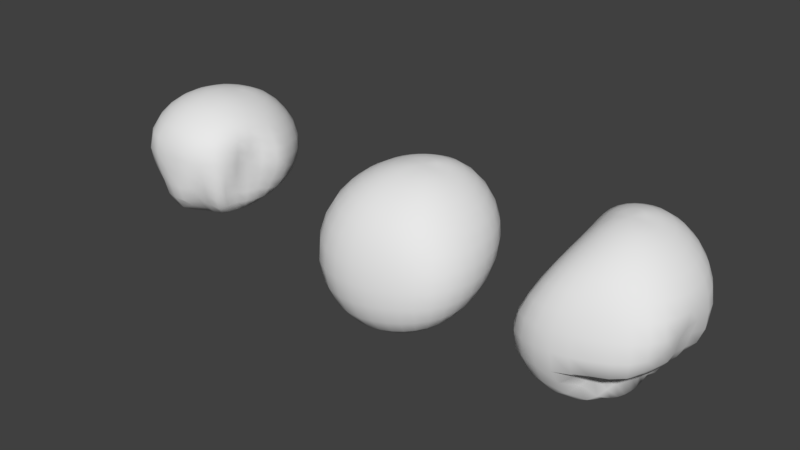 # Source: asteroid.blend  (saved by Blender 2.79.0; exported with 4.5.12 LTS)
import bpy
from mathutils import Matrix  # noqa: F401  (used for matrix-valued properties, if any)

bpy.ops.wm.read_factory_settings(use_empty=True)
scene = bpy.context.scene
scene.name = 'Scene'

# ---- collections
col_collection_1 = bpy.data.collections.new('Collection 1'); scene.collection.children.link(col_collection_1)

# ---- world
world_world = bpy.data.worlds.new('World'); scene.world = world_world
world_world.color = (0.05088, 0.05088, 0.05088)
world_world.use_sun_shadow = False
world_world.sun_shadow_jitter_overblur = 0.0
world_world.cycles.sampling_method = 'MANUAL'

# ---- meshes
me_sphere_002 = bpy.data.meshes.new('Sphere.002')
me_sphere_002.from_pydata([(0.04112, 0.1632, 1.108), (0.03806, 0.3338, 1.053), (0.03616, 0.4941, 0.9735), (0.03623, 0.6351, 0.8639), (0.03897, 0.745, 0.7254), (0.04345, 0.8245, 0.5672), (0.04867, 0.8712, 0.3965), (0.05476, 0.8805, 0.2222), (0.0615, 0.8528, 0.05418), (0.1131, 0.3804, -0.404), (0.0734, 0.1595, 1.104), (0.1015, 0.3279, 1.051), (0.1291, 0.4875, 0.9715), (0.1554, 0.6244, 0.8603), (0.1798, 0.7348, 0.7232), (0.2008, 0.8142, 0.566), (0.2166, 0.8584, 0.3967), (0.2263, 0.8648, 0.2248), (0.23, 0.8332, 0.06012), (0.2289, 0.7643, -0.08849), (0.2244, 0.6658, -0.2175), (0.2172, 0.5268, -0.317), (0.2092, 0.3586, -0.3901), (0.2005, 0.1674, -0.4403), (0.1902, -0.04072, -0.471), (0.1042, 0.1485, 1.102), (0.1626, 0.3102, 1.051), (0.2182, 0.4588, 0.9689), (0.2698, 0.589, 0.8588), (0.3153, 0.6945, 0.7234), (0.353, 0.771, 0.5685), (0.3791, 0.8111, 0.4015), (0.3925, 0.8134, 0.2324), (0.3929, 0.7772, 0.07159), (0.3836, 0.7123, -0.07603), (0.3629, 0.6087, -0.2001), (0.3351, 0.4754, -0.2993), (0.3017, 0.3169, -0.3746), (0.2642, 0.1383, -0.429), (0.2224, -0.05574, -0.4643), (0.1328, 0.1322, 1.102), (0.2183, 0.2765, 1.048), (0.3001, 0.4106, 0.9675), (0.3749, 0.528, 0.8588), (0.4398, 0.622, 0.7255), (0.4951, 0.695, 0.5743), (0.5311, 0.728, 0.41), (0.5486, 0.726, 0.2442), (0.547, 0.6889, 0.08606), (0.5286, 0.6216, -0.05777), (0.4937, 0.5233, -0.1804), (0.4462, 0.4, -0.2803), (0.3887, 0.2557, -0.3582), (0.3246, 0.09716, -0.4183), (0.253, -0.07715, -0.4585), (0.1574, 0.1088, 1.102), (0.266, 0.2297, 1.047), (0.3716, 0.3449, 0.9681), (0.467, 0.4444, 0.8606), (0.5506, 0.5252, 0.7302), (0.6187, 0.5827, 0.5817), (0.6666, 0.61, 0.4217), (0.6892, 0.6035, 0.2596), (0.6862, 0.5647, 0.1046), (0.6627, 0.503, -0.03825), (0.6144, 0.4121, -0.1604), (0.549, 0.3029, -0.2621), (0.4696, 0.1785, -0.3439), (0.3799, 0.04221, -0.4077), (0.2812, -0.105, -0.4533), (0.1774, 0.08067, 1.102), (0.3058, 0.175, 1.048), (0.4289, 0.2634, 0.969), (0.5417, 0.3407, 0.8645), (0.6405, 0.4024, 0.7375), (0.7202, 0.4429, 0.5928), (0.7818, 0.4635, 0.4368), (0.8099, 0.4513, 0.2774), (0.8085, 0.4135, 0.1236), (0.7785, 0.3544, -0.01776), (0.7218, 0.277, -0.1418), (0.6412, 0.186, -0.2463), (0.542, 0.08517, -0.3315), (0.4306, -0.02201, -0.4001), (0.3069, -0.138, -0.4496), (0.1918, 0.0489, 1.102), (0.3338, 0.1122, 1.049), (0.4716, 0.1719, 0.9739), (0.5968, 0.2225, 0.8718), (0.7078, 0.2617, 0.7483), (0.7994, 0.2851, 0.6074), (0.8685, 0.2908, 0.4546), (0.9048, 0.2738, 0.2972), (0.907, 0.237, 0.1437), (0.8744, 0.1844, 0.001387), (0.814, 0.123, -0.1264), (0.7206, 0.05277, -0.2343), (0.6054, -0.02055, -0.3234), (0.4735, -0.0964, -0.3945), (0.3291, -0.1758, -0.4473), (0.201, 0.0153, 1.105), (0.3523, 0.04608, 1.054), (0.4968, 0.07352, 0.9802), (0.631, 0.09537, 0.8826), (0.7495, 0.1091, 0.7629), (0.8479, 0.1116, 0.6255), (0.9285, 0.1035, 0.4759), (0.9714, 0.07912, 0.319), (0.9765, 0.04358, 0.1637), (0.9414, 0.001584, 0.01858), (0.872, -0.0436, -0.1119), (0.7791, -0.09263, -0.2255), (0.656, -0.1372, -0.3189), (0.5085, -0.1777, -0.3919), (0.3479, -0.2172, -0.447), (0.2043, -0.01902, 1.108), (0.3587, -0.02187, 1.061), (0.5052, -0.02711, 0.9897), (0.6443, -0.03529, 0.8971), (0.7595, -0.0482, 0.7756), (0.8611, -0.06648, 0.6404), (0.9459, -0.09057, 0.496), (0.9793, -0.1167, 0.3391), (0.9583, -0.1389, 0.1837), (0.8959, -0.1587, 0.04273), (0.8539, -0.1962, -0.09115), (0.7996, -0.2391, -0.2152), (0.69, -0.2603, -0.3177), (0.5339, -0.2637, -0.3931), (0.3604, -0.2615, -0.4475), (0.202, -0.0529, 1.112), (0.3544, -0.08899, 1.069), (0.4999, -0.1263, 1.003), (0.6356, -0.1647, 0.9135), (0.7506, -0.2042, 0.796), (0.8226, -0.2359, 0.6503), (0.849, -0.2567, 0.491), (0.8649, -0.2759, 0.3386), (0.8426, -0.2877, 0.2019), (0.8073, -0.3061, 0.07036), (0.8014, -0.3464, -0.06286), (0.7945, -0.3863, -0.2022), (0.7031, -0.3845, -0.3182), (0.5464, -0.3513, -0.3961), (0.3679, -0.3067, -0.4501), (0.1941, -0.08525, 1.116), (0.3392, -0.1531, 1.079), (0.4777, -0.221, 1.017), (0.6073, -0.288, 0.9325), (0.7216, -0.3527, 0.8218), (0.7807, -0.4005, 0.6722), (0.7654, -0.4201, 0.4976), (0.7476, -0.4333, 0.3438), (0.7525, -0.4566, 0.2114), (0.7635, -0.4857, 0.08563), (0.7807, -0.5181, -0.04788), (0.7699, -0.5315, -0.192), (0.6926, -0.5037, -0.3188), (0.5454, -0.4369, -0.4025), (0.3666, -0.3501, -0.4531), (0.181, -0.115, 1.121), (0.3135, -0.2122, 1.089), (0.4406, -0.3084, 1.032), (0.5606, -0.402, 0.9526), (0.6694, -0.491, 0.8483), (0.7305, -0.5575, 0.7024), (0.7394, -0.5955, 0.5315), (0.7237, -0.6166, 0.3684), (0.7161, -0.6363, 0.2265), (0.7126, -0.6535, 0.09703), (0.7088, -0.6614, -0.03325), (0.7136, -0.6595, -0.1827), (0.6612, -0.6143, -0.3233), (0.5282, -0.5158, -0.4104), (0.358, -0.3906, -0.4575), (0.1627, -0.1412, 1.126), (0.2778, -0.2643, 1.099), (0.3884, -0.3851, 1.047), (0.4927, -0.5009, 0.9709), (0.5931, -0.6128, 0.8731), (0.6682, -0.7047, 0.7403), (0.7117, -0.7707, 0.579), (0.7296, -0.8116, 0.4076), (0.7335, -0.8374, 0.2414), (0.7166, -0.8402, 0.08951), (0.699, -0.8283, -0.05447), (0.6709, -0.7892, -0.2006), (0.6146, -0.7145, -0.3353), (0.4955, -0.5853, -0.4204), (0.3417, -0.4261, -0.4631), (0.1397, -0.1626, 1.13), (0.2334, -0.3078, 1.109), (0.3232, -0.4492, 1.061), (0.4089, -0.5848, 0.9888), (0.4899, -0.7112, 0.8916), (0.5628, -0.8236, 0.7672), (0.609, -0.9038, 0.6106), (0.6208, -0.9388, 0.4307), (0.6329, -0.9589, 0.2533), (0.6466, -0.9729, 0.08157), (0.6406, -0.9562, -0.07813), (0.605, -0.8951, -0.2197), (0.5443, -0.7912, -0.3432), (0.4469, -0.6415, -0.4307), (0.3175, -0.4553, -0.4694), (0.1765, -0.2576, -0.4832), (0.1135, -0.1798, 1.135), (0.181, -0.341, 1.117), (0.2463, -0.4985, 1.073), (0.3089, -0.6486, 1.004), (0.3678, -0.7864, 0.907), (0.4248, -0.9129, 0.7848), (0.4698, -1.009, 0.6294), (0.4754, -1.046, 0.4447), (0.4588, -1.035, 0.2626), (0.4423, -0.9968, 0.1014), (0.4471, -0.9601, -0.04542), (0.4612, -0.9267, -0.1969), (0.4475, -0.8436, -0.3434), (0.384, -0.6827, -0.4384), (0.2867, -0.4773, -0.4762), (0.08405, -0.1905, 1.138), (0.1229, -0.3636, 1.124), (0.1605, -0.532, 1.084), (0.1971, -0.6927, 1.017), (0.2327, -0.8412, 0.9214), (0.2678, -0.974, 0.797), (0.2983, -1.075, 0.6391), (0.316, -1.12, 0.4517), (0.3284, -1.137, 0.2583), (0.3305, -1.122, 0.07962), (0.3176, -1.044, -0.06377), (0.3199, -0.9559, -0.1881), (0.3285, -0.8589, -0.3213), (0.3092, -0.7067, -0.4415), (0.2502, -0.4916, -0.4831), (0.05291, -0.1964, 1.142), (0.06079, -0.3741, 1.129), (0.06863, -0.5488, 1.092), (0.07705, -0.7156, 1.027), (0.08676, -0.8692, 0.9318), (0.09946, -1.011, 0.8082), (0.1145, -1.114, 0.6449), (0.1225, -1.157, 0.4525), (0.1309, -1.156, 0.2554), (0.1681, -1.181, 0.05811), (0.1994, -1.153, -0.1237), (0.2049, -1.031, -0.2418), (0.2187, -0.8858, -0.3436), (0.2282, -0.7184, -0.4495), (0.2096, -0.4979, -0.4898), (0.02082, -0.1956, 1.144), (-0.002893, -0.372, 1.133), (-0.0259, -0.5487, 1.1), (-0.04675, -0.7171, 1.036), (-0.06392, -0.8746, 0.9416), (-0.07503, -1.016, 0.8144), (-0.07873, -1.115, 0.6467), (-0.06995, -1.166, 0.4491), (-0.05095, -1.179, 0.2509), (-0.02091, -1.174, 0.05581), (0.02544, -1.156, -0.1346), (0.07452, -1.071, -0.2987), (0.1075, -0.9054, -0.3885), (0.1437, -0.7148, -0.4633), (0.1665, -0.4947, -0.4955), (-0.01084, -0.1886, 1.146), (-0.06578, -0.3592, 1.137), (-0.119, -0.5289, 1.103), (-0.1693, -0.6944, 1.041), (-0.2133, -0.8497, 0.9472), (-0.2476, -0.988, 0.8178), (-0.2703, -1.108, 0.6561), (-0.267, -1.153, 0.4541), (-0.2408, -1.159, 0.249), (-0.1963, -1.138, 0.05449), (-0.1455, -1.116, -0.1366), (-0.08087, -1.038, -0.3061), (-0.007456, -0.8884, -0.4219), (0.06041, -0.6978, -0.4826), (0.123, -0.4822, -0.5), (-0.04058, -0.175, 1.147), (-0.1247, -0.3325, 1.138), (-0.206, -0.4891, 1.103), (-0.2851, -0.6468, 1.044), (-0.3546, -0.794, 0.949), (-0.412, -0.9281, 0.8193), (-0.4517, -1.042, 0.6548), (-0.4623, -1.105, 0.4557), (-0.4215, -1.097, 0.2521), (-0.3495, -1.041, 0.0682), (-0.2832, -1.011, -0.113), (-0.22, -0.9639, -0.3022), (-0.1246, -0.8306, -0.4259), (-0.0197, -0.6551, -0.4904), (0.08151, -0.459, -0.502), (0.04485, -0.0185, 1.13), (-0.06705, -0.155, 1.146), (-0.1773, -0.2932, 1.137), (-0.2844, -0.4322, 1.102), (-0.3871, -0.5714, 1.04), (-0.4795, -0.7046, 0.9451), (-0.5566, -0.8263, 0.8148), (-0.609, -0.9268, 0.649), (-0.6089, -0.9798, 0.4573), (-0.5125, -0.9071, 0.2654), (-0.4517, -0.876, 0.08589), (-0.3878, -0.8532, -0.08019), (-0.3264, -0.8335, -0.2729), (-0.2263, -0.7398, -0.4184), (-0.09263, -0.5914, -0.489), (0.04415, -0.4267, -0.5027), (-0.08898, -0.1289, 1.144), (-0.2206, -0.2414, 1.133), (-0.3476, -0.355, 1.095), (-0.4717, -0.472, 1.033), (-0.5818, -0.5836, 0.9353), (-0.6747, -0.6869, 0.8041), (-0.7285, -0.7668, 0.6359), (-0.7156, -0.7957, 0.4414), (-0.6838, -0.7883, 0.2438), (-0.6503, -0.7979, 0.05028), (-0.5523, -0.7577, -0.1205), (-0.4374, -0.7013, -0.2734), (-0.3106, -0.6252, -0.4149), (-0.1525, -0.5111, -0.4856), (0.01399, -0.3843, -0.4986), (-0.1055, -0.09782, 1.141), (-0.2534, -0.1797, 1.127), (-0.3966, -0.2639, 1.086), (-0.5326, -0.3502, 1.018), (-0.6565, -0.4352, 0.9186), (-0.7592, -0.5143, 0.7858), (-0.8188, -0.5752, 0.6164), (-0.8465, -0.6227, 0.4252), (-0.8618, -0.6593, 0.222), (-0.8094, -0.6597, 0.0163), (-0.6999, -0.6266, -0.1689), (-0.5462, -0.5635, -0.3084), (-0.3781, -0.4949, -0.4173), (-0.1962, -0.4174, -0.4787), (-0.008343, -0.3364, -0.4944), (-0.116, -0.06286, 1.137), (-0.2739, -0.1101, 1.118), (-0.4261, -0.1604, 1.072), (-0.568, -0.2131, 0.9972), (-0.7022, -0.2683, 0.8969), (-0.8098, -0.3203, 0.761), (-0.8841, -0.3655, 0.5954), (-0.9183, -0.4007, 0.4063), (-0.9221, -0.4236, 0.2054), (-0.8629, -0.4269, 0.006013), (-0.7498, -0.4127, -0.172), (-0.6029, -0.3873, -0.3181), (-0.419, -0.3522, -0.4167), (-0.2225, -0.3171, -0.4723), (-0.02205, -0.2856, -0.4906), (-0.1201, -0.02574, 1.132), (-0.2818, -0.03637, 1.107), (-0.437, -0.05095, 1.056), (-0.5819, -0.06971, 0.9759), (-0.7139, -0.0921, 0.8682), (-0.8217, -0.1166, 0.7298), (-0.8988, -0.1409, 0.5643), (-0.9346, -0.1623, 0.3779), (-0.9359, -0.1784, 0.1818), (-0.8731, -0.1885, -0.01119), (-0.7622, -0.1943, -0.1824), (-0.6113, -0.1991, -0.3194), (-0.43, -0.2051, -0.4147), (-0.2315, -0.2168, -0.4687), (-0.02703, -0.235, -0.4881), (-0.1176, 0.01158, 1.126), (-0.2767, 0.03774, 1.096), (-0.4283, 0.05853, 1.038), (-0.5673, 0.07263, 0.9514), (-0.6965, 0.08174, 0.8395), (-0.7974, 0.08274, 0.6964), (-0.8689, 0.07805, 0.5295), (-0.9032, 0.06871, 0.3449), (-0.8974, 0.05619, 0.1529), (-0.8398, 0.0379, -0.03274), (-0.7348, 0.01241, -0.1963), (-0.5889, -0.02284, -0.3249), (-0.4185, -0.0657, -0.4178), (-0.224, -0.1223, -0.4682), (-0.02362, -0.1874, -0.4871), (-0.1082, 0.04694, 1.12), (-0.2594, 0.1086, 1.087), (-0.4016, 0.1625, 1.022), (-0.5319, 0.2075, 0.9295), (-0.6465, 0.2423, 0.8097), (-0.7386, 0.2661, 0.6638), (-0.8008, 0.2772, 0.4959), (-0.827, 0.2754, 0.3136), (-0.8243, 0.2669, 0.1256), (-0.7691, 0.2393, -0.05402), (-0.6731, 0.196, -0.2109), (-0.5401, 0.1347, -0.3342), (-0.3802, 0.0567, -0.4205), (-0.2004, -0.0382, -0.469), (-0.01225, -0.1448, -0.487), (-0.09418, 0.07987, 1.116), (-0.2295, 0.1722, 1.076), (-0.3573, 0.256, 1.007), (-0.4724, 0.3272, 0.9092), (-0.5696, 0.3828, 0.7837), (-0.6517, 0.4273, 0.6359), (-0.7019, 0.4496, 0.4665), (-0.723, 0.4547, 0.2857), (-0.7129, 0.4421, 0.1024), (-0.666, 0.4086, -0.07166), (-0.5821, 0.3503, -0.2227), (-0.4646, 0.2659, -0.34), (-0.3254, 0.1623, -0.4246), (-0.1636, 0.03358, -0.47), (0.005981, -0.1085, -0.487), (-0.07408, 0.1078, 1.112), (-0.1885, 0.226, 1.067), (-0.2984, 0.3365, 0.9958), (-0.3942, 0.4293, 0.8927), (-0.4748, 0.5039, 0.7632), (-0.5375, 0.5588, 0.6115), (-0.5774, 0.5917, 0.4424), (-0.5917, 0.6002, 0.2636), (-0.5783, 0.5836, 0.0853), (-0.5416, 0.5472, -0.08513), (-0.4699, 0.4751, -0.2309), (-0.3719, 0.3736, -0.3449), (-0.252, 0.2444, -0.4239), (-0.1154, 0.09135, -0.4694), (0.02995, -0.07904, -0.4864), (-0.04959, 0.1307, 1.109), (-0.1405, 0.2712, 1.061), (-0.2257, 0.4004, 0.9853), (-0.3001, 0.511, 0.8794), (-0.361, 0.5996, 0.747), (-0.4055, 0.6625, 0.593), (-0.4362, 0.7059, 0.424), (-0.4433, 0.7152, 0.2466), (-0.4309, 0.6972, 0.0709), (-0.3981, 0.6504, -0.09338), (-0.3424, 0.5703, -0.2353), (-0.2647, 0.4548, -0.3456), (-0.1682, 0.307, -0.4212), (-0.05979, 0.1366, -0.4681), (0.05812, -0.05642, -0.4851), (-0.02129, 0.1472, 1.107), (-0.08431, 0.3027, 1.055), (-0.1441, 0.4486, 0.9788), (-0.1944, 0.5718, 0.8698), (-0.2346, 0.6709, 0.7351), (-0.2632, 0.7425, 0.5795), (-0.2803, 0.7872, 0.4099), (-0.283, 0.7987, 0.2341), (-0.2718, 0.7781, 0.06154), (-0.2456, 0.723, -0.09725), (-0.2062, 0.6389, -0.237), (-0.1488, 0.5113, -0.3433), (-0.07795, 0.3512, -0.4175), (0.002861, 0.1646, -0.4626), (0.08952, -0.04155, -0.4825), (0.009345, 0.1574, 1.105), (-0.02439, 0.3236, 1.052), (-0.05515, 0.477, 0.9722), (-0.08056, 0.6098, 0.8628), (-0.09951, 0.7157, 0.7269), (-0.1113, 0.7906, 0.5706), (-0.1179, 0.8413, 0.4013), (-0.1156, 0.8508, 0.2266), (-0.1063, 0.8269, 0.05684), (-0.08899, 0.7674, -0.09867), (-0.06319, 0.6733, -0.2327), (-0.02749, 0.5405, -0.337), (0.01706, 0.373, -0.41), (0.06822, 0.1782, -0.4552), (0.1224, -0.03341, -0.4794), (0.0698, 0.7866, -0.09769), (0.08048, 0.6894, -0.2295), (0.0947, 0.5535, -0.3325), (0.1344, 0.1829, -0.4507), (0.1566, -0.03242, -0.477)], [], [(3, 2, 12, 13), (479, 478, 20, 21), (4, 3, 13, 14), (9, 479, 21, 22), (5, 4, 14, 15), (480, 9, 22, 23), (6, 5, 15, 16), (481, 480, 23, 24), (7, 6, 16, 17), (0, 296, 10), (205, 481, 24), (8, 7, 17, 18), (1, 0, 10, 11), (477, 8, 18, 19), (2, 1, 11, 12), (478, 477, 19, 20), (12, 11, 26, 27), (20, 19, 34, 35), (13, 12, 27, 28), (21, 20, 35, 36), (14, 13, 28, 29), (22, 21, 36, 37), (15, 14, 29, 30), (23, 22, 37, 38), (16, 15, 30, 31), (24, 23, 38, 39), (17, 16, 31, 32), (10, 296, 25), (205, 24, 39), (18, 17, 32, 33), (11, 10, 25, 26), (19, 18, 33, 34), (31, 30, 45, 46), (39, 38, 53, 54), (32, 31, 46, 47), (25, 296, 40), (205, 39, 54), (33, 32, 47, 48), (26, 25, 40, 41), (34, 33, 48, 49), (27, 26, 41, 42), (35, 34, 49, 50), (28, 27, 42, 43), (36, 35, 50, 51), (29, 28, 43, 44), (37, 36, 51, 52), (30, 29, 44, 45), (38, 37, 52, 53), (50, 49, 64, 65), (43, 42, 57, 58), (51, 50, 65, 66), (44, 43, 58, 59), (52, 51, 66, 67), (45, 44, 59, 60), (53, 52, 67, 68), (46, 45, 60, 61), (54, 53, 68, 69), (47, 46, 61, 62), (40, 296, 55), (205, 54, 69), (48, 47, 62, 63), (41, 40, 55, 56), (49, 48, 63, 64), (42, 41, 56, 57), (69, 68, 83, 84), (62, 61, 76, 77), (55, 296, 70), (205, 69, 84), (63, 62, 77, 78), (56, 55, 70, 71), (64, 63, 78, 79), (57, 56, 71, 72), (65, 64, 79, 80), (58, 57, 72, 73), (66, 65, 80, 81), (59, 58, 73, 74), (67, 66, 81, 82), (60, 59, 74, 75), (68, 67, 82, 83), (61, 60, 75, 76), (73, 72, 87, 88), (81, 80, 95, 96), (74, 73, 88, 89), (82, 81, 96, 97), (75, 74, 89, 90), (83, 82, 97, 98), (76, 75, 90, 91), (84, 83, 98, 99), (77, 76, 91, 92), (70, 296, 85), (205, 84, 99), (78, 77, 92, 93), (71, 70, 85, 86), (79, 78, 93, 94), (72, 71, 86, 87), (80, 79, 94, 95), (92, 91, 106, 107), (85, 296, 100), (205, 99, 114), (93, 92, 107, 108), (86, 85, 100, 101), (94, 93, 108, 109), (87, 86, 101, 102), (95, 94, 109, 110), (88, 87, 102, 103), (96, 95, 110, 111), (89, 88, 103, 104), (97, 96, 111, 112), (90, 89, 104, 105), (98, 97, 112, 113), (91, 90, 105, 106), (99, 98, 113, 114), (111, 110, 125, 126), (104, 103, 118, 119), (112, 111, 126, 127), (105, 104, 119, 120), (113, 112, 127, 128), (106, 105, 120, 121), (114, 113, 128, 129), (107, 106, 121, 122), (100, 296, 115), (205, 114, 129), (108, 107, 122, 123), (101, 100, 115, 116), (109, 108, 123, 124), (102, 101, 116, 117), (110, 109, 124, 125), (103, 102, 117, 118), (205, 129, 144), (123, 122, 137, 138), (116, 115, 130, 131), (124, 123, 138, 139), (117, 116, 131, 132), (125, 124, 139, 140), (118, 117, 132, 133), (126, 125, 140, 141), (119, 118, 133, 134), (127, 126, 141, 142), (120, 119, 134, 135), (128, 127, 142, 143), (121, 120, 135, 136), (129, 128, 143, 144), (122, 121, 136, 137), (115, 296, 130), (142, 141, 156, 157), (135, 134, 149, 150), (143, 142, 157, 158), (136, 135, 150, 151), (144, 143, 158, 159), (137, 136, 151, 152), (130, 296, 145), (205, 144, 159), (138, 137, 152, 153), (131, 130, 145, 146), (139, 138, 153, 154), (132, 131, 146, 147), (140, 139, 154, 155), (133, 132, 147, 148), (141, 140, 155, 156), (134, 133, 148, 149), (146, 145, 160, 161), (154, 153, 168, 169), (147, 146, 161, 162), (155, 154, 169, 170), (148, 147, 162, 163), (156, 155, 170, 171), (149, 148, 163, 164), (157, 156, 171, 172), (150, 149, 164, 165), (158, 157, 172, 173), (151, 150, 165, 166), (159, 158, 173, 174), (152, 151, 166, 167), (145, 296, 160), (205, 159, 174), (153, 152, 167, 168), (165, 164, 179, 180), (173, 172, 187, 188), (166, 165, 180, 181), (174, 173, 188, 189), (167, 166, 181, 182), (160, 296, 175), (205, 174, 189), (168, 167, 182, 183), (161, 160, 175, 176), (169, 168, 183, 184), (162, 161, 176, 177), (170, 169, 184, 185), (163, 162, 177, 178), (171, 170, 185, 186), (164, 163, 178, 179), (172, 171, 186, 187), (184, 183, 198, 199), (177, 176, 191, 192), (185, 184, 199, 200), (178, 177, 192, 193), (186, 185, 200, 201), (179, 178, 193, 194), (187, 186, 201, 202), (180, 179, 194, 195), (188, 187, 202, 203), (181, 180, 195, 196), (189, 188, 203, 204), (182, 181, 196, 197), (175, 296, 190), (205, 189, 204), (183, 182, 197, 198), (176, 175, 190, 191), (203, 202, 218, 219), (196, 195, 211, 212), (204, 203, 219, 220), (197, 196, 212, 213), (190, 296, 206), (205, 204, 220), (198, 197, 213, 214), (191, 190, 206, 207), (199, 198, 214, 215), (192, 191, 207, 208), (200, 199, 215, 216), (193, 192, 208, 209), (201, 200, 216, 217), (194, 193, 209, 210), (202, 201, 217, 218), (195, 194, 210, 211), (208, 207, 222, 223), (216, 215, 230, 231), (209, 208, 223, 224), (217, 216, 231, 232), (210, 209, 224, 225), (218, 217, 232, 233), (211, 210, 225, 226), (219, 218, 233, 234), (212, 211, 226, 227), (220, 219, 234, 235), (213, 212, 227, 228), (206, 296, 221), (205, 220, 235), (214, 213, 228, 229), (207, 206, 221, 222), (215, 214, 229, 230), (227, 226, 241, 242), (235, 234, 249, 250), (228, 227, 242, 243), (221, 296, 236), (205, 235, 250), (229, 228, 243, 244), (222, 221, 236, 237), (230, 229, 244, 245), (223, 222, 237, 238), (231, 230, 245, 246), (224, 223, 238, 239), (232, 231, 246, 247), (225, 224, 239, 240), (233, 232, 247, 248), (226, 225, 240, 241), (234, 233, 248, 249), (246, 245, 260, 261), (239, 238, 253, 254), (247, 246, 261, 262), (240, 239, 254, 255), (248, 247, 262, 263), (241, 240, 255, 256), (249, 248, 263, 264), (242, 241, 256, 257), (250, 249, 264, 265), (243, 242, 257, 258), (236, 296, 251), (205, 250, 265), (244, 243, 258, 259), (237, 236, 251, 252), (245, 244, 259, 260), (238, 237, 252, 253), (265, 264, 279, 280), (258, 257, 272, 273), (251, 296, 266), (205, 265, 280), (259, 258, 273, 274), (252, 251, 266, 267), (260, 259, 274, 275), (253, 252, 267, 268), (261, 260, 275, 276), (254, 253, 268, 269), (262, 261, 276, 277), (255, 254, 269, 270), (263, 262, 277, 278), (256, 255, 270, 271), (264, 263, 278, 279), (257, 256, 271, 272), (277, 276, 291, 292), (270, 269, 284, 285), (278, 277, 292, 293), (271, 270, 285, 286), (279, 278, 293, 294), (272, 271, 286, 287), (280, 279, 294, 295), (273, 272, 287, 288), (266, 296, 281), (205, 280, 295), (274, 273, 288, 289), (267, 266, 281, 282), (275, 274, 289, 290), (268, 267, 282, 283), (276, 275, 290, 291), (269, 268, 283, 284), (281, 296, 297), (205, 295, 311), (289, 288, 304, 305), (282, 281, 297, 298), (290, 289, 305, 306), (283, 282, 298, 299), (291, 290, 306, 307), (284, 283, 299, 300), (292, 291, 307, 308), (285, 284, 300, 301), (293, 292, 308, 309), (286, 285, 301, 302), (294, 293, 309, 310), (287, 286, 302, 303), (295, 294, 310, 311), (288, 287, 303, 304), (301, 300, 315, 316), (309, 308, 323, 324), (302, 301, 316, 317), (310, 309, 324, 325), (303, 302, 317, 318), (311, 310, 325, 326), (304, 303, 318, 319), (297, 296, 312), (205, 311, 326), (305, 304, 319, 320), (298, 297, 312, 313), (306, 305, 320, 321), (299, 298, 313, 314), (307, 306, 321, 322), (300, 299, 314, 315), (308, 307, 322, 323), (320, 319, 334, 335), (313, 312, 327, 328), (321, 320, 335, 336), (314, 313, 328, 329), (322, 321, 336, 337), (315, 314, 329, 330), (323, 322, 337, 338), (316, 315, 330, 331), (324, 323, 338, 339), (317, 316, 331, 332), (325, 324, 339, 340), (318, 317, 332, 333), (326, 325, 340, 341), (319, 318, 333, 334), (312, 296, 327), (205, 326, 341), (339, 338, 353, 354), (332, 331, 346, 347), (340, 339, 354, 355), (333, 332, 347, 348), (341, 340, 355, 356), (334, 333, 348, 349), (327, 296, 342), (205, 341, 356), (335, 334, 349, 350), (328, 327, 342, 343), (336, 335, 350, 351), (329, 328, 343, 344), (337, 336, 351, 352), (330, 329, 344, 345), (338, 337, 352, 353), (331, 330, 345, 346), (343, 342, 357, 358), (351, 350, 365, 366), (344, 343, 358, 359), (352, 351, 366, 367), (345, 344, 359, 360), (353, 352, 367, 368), (346, 345, 360, 361), (354, 353, 368, 369), (347, 346, 361, 362), (355, 354, 369, 370), (348, 347, 362, 363), (356, 355, 370, 371), (349, 348, 363, 364), (342, 296, 357), (205, 356, 371), (350, 349, 364, 365), (362, 361, 376, 377), (370, 369, 384, 385), (363, 362, 377, 378), (371, 370, 385, 386), (364, 363, 378, 379), (357, 296, 372), (205, 371, 386), (365, 364, 379, 380), (358, 357, 372, 373), (366, 365, 380, 381), (359, 358, 373, 374), (367, 366, 381, 382), (360, 359, 374, 375), (368, 367, 382, 383), (361, 360, 375, 376), (369, 368, 383, 384), (381, 380, 395, 396), (374, 373, 388, 389), (382, 381, 396, 397), (375, 374, 389, 390), (383, 382, 397, 398), (376, 375, 390, 391), (384, 383, 398, 399), (377, 376, 391, 392), (385, 384, 399, 400), (378, 377, 392, 393), (386, 385, 400, 401), (379, 378, 393, 394), (372, 296, 387), (205, 386, 401), (380, 379, 394, 395), (373, 372, 387, 388), (400, 399, 414, 415), (393, 392, 407, 408), (401, 400, 415, 416), (394, 393, 408, 409), (387, 296, 402), (205, 401, 416), (395, 394, 409, 410), (388, 387, 402, 403), (396, 395, 410, 411), (389, 388, 403, 404), (397, 396, 411, 412), (390, 389, 404, 405), (398, 397, 412, 413), (391, 390, 405, 406), (399, 398, 413, 414), (392, 391, 406, 407), (412, 411, 426, 427), (405, 404, 419, 420), (413, 412, 427, 428), (406, 405, 420, 421), (414, 413, 428, 429), (407, 406, 421, 422), (415, 414, 429, 430), (408, 407, 422, 423), (416, 415, 430, 431), (409, 408, 423, 424), (402, 296, 417), (205, 416, 431), (410, 409, 424, 425), (403, 402, 417, 418), (411, 410, 425, 426), (404, 403, 418, 419), (431, 430, 445, 446), (424, 423, 438, 439), (417, 296, 432), (205, 431, 446), (425, 424, 439, 440), (418, 417, 432, 433), (426, 425, 440, 441), (419, 418, 433, 434), (427, 426, 441, 442), (420, 419, 434, 435), (428, 427, 442, 443), (421, 420, 435, 436), (429, 428, 443, 444), (422, 421, 436, 437), (430, 429, 444, 445), (423, 422, 437, 438), (435, 434, 449, 450), (443, 442, 457, 458), (436, 435, 450, 451), (444, 443, 458, 459), (437, 436, 451, 452), (445, 444, 459, 460), (438, 437, 452, 453), (446, 445, 460, 461), (439, 438, 453, 454), (432, 296, 447), (205, 446, 461), (440, 439, 454, 455), (433, 432, 447, 448), (441, 440, 455, 456), (434, 433, 448, 449), (442, 441, 456, 457), (454, 453, 468, 469), (447, 296, 462), (205, 461, 476), (455, 454, 469, 470), (448, 447, 462, 463), (456, 455, 470, 471), (449, 448, 463, 464), (457, 456, 471, 472), (450, 449, 464, 465), (458, 457, 472, 473), (451, 450, 465, 466), (459, 458, 473, 474), (452, 451, 466, 467), (460, 459, 474, 475), (453, 452, 467, 468), (461, 460, 475, 476), (473, 472, 478, 479), (466, 465, 3, 4), (474, 473, 479, 9), (467, 466, 4, 5), (475, 474, 9, 480), (468, 467, 5, 6), (476, 475, 480, 481), (469, 468, 6, 7), (462, 296, 0), (205, 476, 481), (470, 469, 7, 8), (463, 462, 0, 1), (471, 470, 8, 477), (464, 463, 1, 2), (472, 471, 477, 478), (465, 464, 2, 3)])
me_sphere_002.polygons.foreach_set('use_smooth', [True] * 512)
me_sphere_002.use_remesh_preserve_volume = False
me_sphere_002.use_remesh_preserve_attributes = False
me_sphere_002.use_mirror_vertex_groups = False
me_sphere_002.update()
me_sphere_001 = bpy.data.meshes.new('Sphere.001')
me_sphere_001.from_pydata([(0.00199, 0.1849, 0.9381), (-0.002698, 0.3677, 0.9147), (-0.005053, 0.5385, 0.8488), (-0.004933, 0.6888, 0.7391), (-0.002291, 0.8095, 0.5894), (0.002836, 0.8933, 0.4086), (0.01045, 0.9364, 0.2084), (0.02013, 0.9397, 0.0007116), (0.02967, 0.9083, -0.2048), (0.04395, 0.4858, -0.855), (0.03574, 0.1826, 0.9389), (0.06564, 0.3633, 0.9153), (0.09635, 0.5333, 0.8498), (0.1259, 0.6847, 0.7415), (0.1524, 0.8081, 0.5933), (0.1739, 0.8952, 0.413), (0.1885, 0.9417, 0.2123), (0.1955, 0.9481, 0.003665), (0.1951, 0.9173, -0.202), (0.1878, 0.8527, -0.3959), (0.1743, 0.7569, -0.5713), (0.1554, 0.6322, -0.7221), (0.1332, 0.4808, -0.8442), (0.1101, 0.3053, -0.9369), (0.08806, 0.1079, -1.003), (0.06846, 0.1723, 0.9372), (0.1317, 0.3431, 0.9116), (0.1942, 0.5051, 0.8458), (0.2522, 0.6514, 0.7391), (0.3025, 0.7723, 0.5935), (0.3414, 0.8584, 0.4155), (0.3652, 0.904, 0.2159), (0.3722, 0.9088, 0.007606), (0.3636, 0.8766, -0.1974), (0.3418, 0.8115, -0.3899), (0.3095, 0.7169, -0.563), (0.2687, 0.5956, -0.7119), (0.2217, 0.45, -0.8336), (0.1713, 0.2825, -0.9281), (0.1195, 0.09543, -0.9982), (0.09839, 0.1543, 0.9331), (0.1918, 0.3075, 0.9036), (0.2831, 0.454, 0.8359), (0.3675, 0.588, 0.7303), (0.4406, 0.7004, 0.5878), (0.497, 0.7813, 0.4136), (0.5311, 0.8234, 0.2171), (0.5401, 0.8257, 0.01089), (0.5252, 0.7922, -0.1926), (0.4905, 0.7286, -0.3835), (0.4403, 0.6396, -0.555), (0.378, 0.5281, -0.7026), (0.3066, 0.396, -0.8244), (0.2293, 0.2446, -0.9208), (0.1491, 0.07575, -0.9941), (0.124, 0.1297, 0.9273), (0.243, 0.2587, 0.8925), (0.3586, 0.3828, 0.8217), (0.4657, 0.4976, 0.7159), (0.5593, 0.5955, 0.5763), (0.6327, 0.6669, 0.4065), (0.6783, 0.7037, 0.2145), (0.6916, 0.7037, 0.01162), (0.6733, 0.6708, -0.1899), (0.6284, 0.6117, -0.3794), (0.5626, 0.532, -0.5497), (0.4805, 0.4351, -0.6967), (0.3861, 0.3222, -0.8187), (0.2835, 0.1936, -0.9164), (0.1764, 0.04963, -0.9917), (0.1444, 0.1004, 0.9214), (0.2832, 0.2005, 0.881), (0.4176, 0.2969, 0.8062), (0.5424, 0.387, 0.6992), (0.6526, 0.465, 0.5614), (0.7411, 0.5225, 0.3957), (0.7989, 0.5517, 0.2082), (0.8194, 0.5495, 0.008751), (0.8021, 0.5189, -0.1909), (0.7514, 0.4667, -0.3797), (0.6731, 0.3993, -0.5492), (0.5725, 0.3199, -0.6943), (0.4592, 0.2312, -0.818), (0.3333, 0.1307, -0.9162), (0.2014, 0.01774, -0.9917), (0.159, 0.06824, 0.9163), (0.3115, 0.1364, 0.8712), (0.4586, 0.2021, 0.7927), (0.5953, 0.2639, 0.6838), (0.7172, 0.3177, 0.5465), (0.8174, 0.3572, 0.3835), (0.8869, 0.3758, 0.1995), (0.9172, 0.37, 0.002562), (0.9055, 0.3423, -0.1961), (0.8513, 0.298, -0.3831), (0.748, 0.2396, -0.5374), (0.6304, 0.1803, -0.6761), (0.5184, 0.1238, -0.8171), (0.3778, 0.05728, -0.9204), (0.2235, -0.01946, -0.9942), (0.1677, 0.03454, 0.9125), (0.3278, 0.06962, 0.8643), (0.4816, 0.1032, 0.7828), (0.6243, 0.1347, 0.672), (0.7524, 0.1618, 0.5344), (0.8598, 0.1799, 0.3726), (0.9287, 0.184, 0.1887), (0.9621, 0.1727, -0.00667), (0.9631, 0.1464, -0.201), (0.9025, 0.1066, -0.3778), (0.7816, 0.05976, -0.515), (0.6553, 0.02589, -0.648), (0.556, 0.002937, -0.8103), (0.4151, -0.02557, -0.9284), (0.2421, -0.06149, -0.9989), (0.1705, 0.0004141, 0.91), (0.3322, 0.002191, 0.8599), (0.4871, 0.003544, 0.7768), (0.6307, 0.004487, 0.6647), (0.7602, 0.003584, 0.5268), (0.87, -0.001856, 0.3652), (0.9315, -0.01438, 0.1806), (0.9395, -0.03304, -0.01015), (0.8969, -0.05879, -0.1811), (0.864, -0.08669, -0.3529), (0.7898, -0.114, -0.5005), (0.6623, -0.1242, -0.6256), (0.5703, -0.1224, -0.7973), (0.4412, -0.1155, -0.9378), (0.2559, -0.1073, -1.005), (0.1674, -0.03322, 0.9082), (0.3251, -0.06408, 0.8575), (0.4759, -0.0942, 0.7741), (0.6161, -0.1233, 0.6619), (0.7434, -0.1521, 0.5243), (0.8548, -0.1816, 0.3633), (0.9291, -0.2103, 0.1793), (0.9174, -0.2333, -0.01531), (0.8649, -0.2567, -0.178), (0.8408, -0.2758, -0.3391), (0.7605, -0.2785, -0.4793), (0.6258, -0.2611, -0.5897), (0.5421, -0.2392, -0.7638), (0.4517, -0.2082, -0.9461), (0.2636, -0.155, -1.013), (0.1588, -0.06548, 0.9068), (0.3069, -0.1275, 0.8563), (0.4487, -0.1877, 0.7739), (0.5814, -0.2456, 0.6631), (0.7033, -0.3011, 0.5266), (0.8116, -0.3538, 0.3662), (0.8903, -0.3999, 0.1818), (0.8998, -0.4301, -0.01759), (0.8744, -0.4454, -0.194), (0.8464, -0.4539, -0.3658), (0.7459, -0.4392, -0.4958), (0.5728, -0.3832, -0.5687), (0.4897, -0.3428, -0.7312), (0.447, -0.2984, -0.9565), (0.2637, -0.2021, -1.021), (0.1447, -0.09546, 0.9056), (0.2782, -0.1864, 0.8557), (0.4061, -0.2744, 0.7753), (0.5269, -0.3589, 0.6668), (0.6392, -0.4388, 0.5323), (0.7404, -0.512, 0.3723), (0.8247, -0.5749, 0.1876), (0.8724, -0.6201, -0.01514), (0.8356, -0.6247, -0.1993), (0.7936, -0.6138, -0.3772), (0.6977, -0.5758, -0.514), (0.5164, -0.4896, -0.572), (0.4414, -0.4354, -0.7301), (0.4293, -0.3811, -0.9734), (0.2555, -0.2458, -1.031), (0.1259, -0.1222, 0.9044), (0.2399, -0.239, 0.8552), (0.349, -0.3517, 0.7769), (0.4527, -0.4592, 0.6712), (0.5502, -0.5598, 0.5388), (0.639, -0.6496, 0.3788), (0.714, -0.7234, 0.1915), (0.7683, -0.7771, -0.01796), (0.7681, -0.7925, -0.2217), (0.7205, -0.7663, -0.3997), (0.6184, -0.6932, -0.5336), (0.4457, -0.5751, -0.5886), (0.3892, -0.5148, -0.754), (0.3968, -0.4535, -0.9947), (0.2384, -0.2838, -1.041), (0.1029, -0.1449, 0.903), (0.1934, -0.2834, 0.8542), (0.2796, -0.4167, 0.7776), (0.3613, -0.5431, 0.6743), (0.4383, -0.6597, 0.5435), (0.5091, -0.7615, 0.3831), (0.5699, -0.8431, 0.1927), (0.6163, -0.9003, -0.02207), (0.6402, -0.9285, -0.2462), (0.6167, -0.9052, -0.4433), (0.5035, -0.782, -0.5572), (0.3484, -0.6358, -0.6104), (0.3336, -0.5881, -0.8009), (0.3479, -0.5131, -1.017), (0.213, -0.3146, -1.051), (0.06698, -0.1075, -1.045), (0.07666, -0.1627, 0.9015), (0.1409, -0.3183, 0.8522), (0.201, -0.4677, 0.7764), (0.2572, -0.6083, 0.6745), (0.3095, -0.7367, 0.5447), (0.3576, -0.8473, 0.3839), (0.4004, -0.9348, 0.191), (0.4361, -0.9957, -0.02874), (0.4622, -1.027, -0.2621), (0.4554, -0.9969, -0.4726), (0.3522, -0.8329, -0.577), (0.2387, -0.684, -0.6459), (0.2757, -0.6632, -0.8691), (0.2844, -0.5582, -1.039), (0.1803, -0.3374, -1.062), (0.04814, -0.1751, 0.8999), (0.08465, -0.343, 0.8492), (0.1176, -0.504, 0.7727), (0.1467, -0.6553, 0.671), (0.1723, -0.7924, 0.5418), (0.1952, -0.9101, 0.3811), (0.2168, -1.003, 0.1869), (0.2388, -1.069, -0.03626), (0.2618, -1.102, -0.2758), (0.2632, -1.053, -0.4918), (0.1856, -0.856, -0.594), (0.1397, -0.748, -0.7134), (0.2115, -0.7404, -0.9483), (0.209, -0.5878, -1.06), (0.1418, -0.3517, -1.071), (0.01834, -0.1818, 0.8985), (0.02694, -0.3572, 0.8453), (0.03332, -0.5262, 0.7665), (0.03613, -0.6853, 0.6635), (0.03508, -0.8298, 0.5342), (0.03168, -0.9542, 0.3742), (0.02952, -1.053, 0.1807), (0.03422, -1.123, -0.04364), (0.05029, -1.158, -0.2878), (0.06622, -1.117, -0.5162), (0.03776, -0.9318, -0.6487), (0.0483, -0.8473, -0.8127), (0.1186, -0.7943, -1.009), (0.1243, -0.6007, -1.078), (0.09917, -0.3572, -1.08), (-0.01174, -0.1828, 0.8974), (-0.03009, -0.3607, 0.8408), (-0.0485, -0.5339, 0.7581), (-0.07044, -0.6985, 0.6526), (-0.09708, -0.8492, 0.5226), (-0.1265, -0.9797, 0.3633), (-0.154, -1.084, 0.1718), (-0.1707, -1.156, -0.05081), (-0.166, -1.19, -0.2971), (-0.1383, -1.174, -0.5444), (-0.1079, -1.063, -0.7408), (-0.05725, -0.9566, -0.9175), (-8.501e-06, -0.8107, -1.045), (0.03433, -0.5955, -1.093), (0.05424, -0.3534, -1.087), (-0.04105, -0.1777, 0.8967), (-0.08467, -0.3528, 0.8363), (-0.126, -0.5258, 0.749), (-0.1713, -0.6921, 0.641), (-0.222, -0.8463, 0.5099), (-0.2762, -0.9808, 0.3508), (-0.3285, -1.088, 0.1612), (-0.368, -1.16, -0.05844), (-0.3783, -1.19, -0.3036), (-0.35, -1.171, -0.556), (-0.2902, -1.095, -0.7826), (-0.2124, -0.9645, -0.9558), (-0.1308, -0.7855, -1.062), (-0.05587, -0.571, -1.103), (0.009244, -0.3396, -1.092), (-0.06848, -0.1662, 0.8964), (-0.1352, -0.3324, 0.8321), (-0.1972, -0.4992, 0.7407), (-0.2627, -0.6621, 0.6295), (-0.3342, -0.815, 0.4962), (-0.4103, -0.9491, 0.3366), (-0.4852, -1.055, 0.1487), (-0.546, -1.123, -0.06696), (-0.5715, -1.146, -0.3081), (-0.546, -1.119, -0.5597), (-0.4737, -1.038, -0.7885), (-0.3707, -0.9036, -0.9628), (-0.2551, -0.7277, -1.068), (-0.1404, -0.526, -1.107), (-0.03317, -0.3153, -1.094), (0.008616, -0.003257, 0.923), (-0.09294, -0.1482, 0.8964), (-0.1799, -0.2988, 0.829), (-0.2591, -0.4528, 0.7332), (-0.3401, -0.6056, 0.6179), (-0.4266, -0.7508, 0.4812), (-0.517, -0.8795, 0.3182), (-0.6081, -0.979, 0.1307), (-0.6866, -1.039, -0.07932), (-0.7265, -1.053, -0.3129), (-0.7057, -1.018, -0.5587), (-0.6256, -0.9334, -0.7846), (-0.5034, -0.8031, -0.9582), (-0.3601, -0.6402, -1.064), (-0.2128, -0.4613, -1.104), (-0.07008, -0.281, -1.093), (-0.1136, -0.1238, 0.897), (-0.2176, -0.2521, 0.8274), (-0.3093, -0.3865, 0.7269), (-0.3996, -0.5224, 0.6063), (-0.492, -0.6541, 0.4638), (-0.5851, -0.7726, 0.2943), (-0.678, -0.864, 0.1022), (-0.7647, -0.9138, -0.103), (-0.8178, -0.9171, -0.3241), (-0.8061, -0.8749, -0.5572), (-0.7261, -0.79, -0.7741), (-0.5948, -0.6703, -0.9432), (-0.4351, -0.5289, -1.048), (-0.2667, -0.3809, -1.092), (-0.09882, -0.2386, -1.086), (-0.1297, -0.09374, 0.8983), (-0.2475, -0.1934, 0.8279), (-0.3475, -0.3018, 0.7228), (-0.4392, -0.4154, 0.5944), (-0.5268, -0.529, 0.4432), (-0.6102, -0.6342, 0.2655), (-0.6867, -0.7192, 0.06447), (-0.7616, -0.7646, -0.1421), (-0.8183, -0.7606, -0.3491), (-0.8205, -0.7121, -0.5622), (-0.754, -0.6288, -0.7623), (-0.631, -0.522, -0.9217), (-0.4726, -0.4054, -1.025), (-0.2984, -0.2918, -1.073), (-0.1178, -0.1913, -1.076), (-0.1408, -0.0591, 0.9002), (-0.2694, -0.1246, 0.8311), (-0.3746, -0.2014, 0.7223), (-0.4612, -0.2882, 0.5841), (-0.5347, -0.3808, 0.4216), (-0.5948, -0.4735, 0.2343), (-0.6424, -0.5547, 0.02533), (-0.6912, -0.6019, -0.1841), (-0.7375, -0.6003, -0.3822), (-0.7525, -0.5507, -0.5745), (-0.7111, -0.4693, -0.7527), (-0.6132, -0.3745, -0.8987), (-0.4738, -0.281, -0.9981), (-0.3087, -0.201, -1.05), (-0.1271, -0.1426, -1.063), (-0.1466, -0.02134, 0.9028), (-0.2829, -0.04869, 0.8374), (-0.3929, -0.0889, 0.7284), (-0.4728, -0.1448, 0.5813), (-0.5252, -0.2154, 0.4053), (-0.5536, -0.2964, 0.2081), (-0.5753, -0.369, -0.0008939), (-0.6023, -0.4155, -0.2063), (-0.6354, -0.4201, -0.3996), (-0.6517, -0.3819, -0.5819), (-0.6318, -0.3108, -0.7445), (-0.5639, -0.23, -0.8782), (-0.451, -0.1598, -0.9743), (-0.3028, -0.1125, -1.031), (-0.128, -0.09504, -1.052), (-0.1469, 0.01772, 0.9064), (-0.2875, 0.03072, 0.8474), (-0.4035, 0.0306, 0.7439), (-0.4825, 0.01013, 0.5949), (-0.5159, -0.03657, 0.407), (-0.5139, -0.1039, 0.2001), (-0.5074, -0.1707, -0.005894), (-0.5186, -0.2138, -0.2037), (-0.5436, -0.2211, -0.3943), (-0.5599, -0.195, -0.5739), (-0.5522, -0.142, -0.7319), (-0.507, -0.08312, -0.8605), (-0.4168, -0.04093, -0.956), (-0.2858, -0.02819, -1.016), (-0.1221, -0.05041, -1.045), (-0.1415, 0.05602, 0.9111), (-0.2816, 0.109, 0.8604), (-0.4028, 0.15, 0.7674), (-0.4893, 0.169, 0.6275), (-0.5204, 0.1522, 0.4397), (-0.4975, 0.09925, 0.2252), (-0.4567, 0.03131, 0.01607), (-0.4438, -0.0147, -0.1798), (-0.4594, -0.02398, -0.3695), (-0.4784, -0.003367, -0.5509), (-0.4801, 0.03171, -0.7107), (-0.4496, 0.06396, -0.8416), (-0.3754, 0.07368, -0.9408), (-0.2596, 0.05048, -1.006), (-0.1098, -0.009819, -1.039), (-0.1301, 0.09154, 0.9166), (-0.2633, 0.1814, 0.8743), (-0.3836, 0.2607, 0.7925), (-0.4776, 0.3189, 0.667), (-0.5224, 0.3393, 0.4937), (-0.4998, 0.3076, 0.2814), (-0.4345, 0.2387, 0.06416), (-0.3912, 0.184, -0.1376), (-0.3913, 0.1714, -0.3307), (-0.4072, 0.1842, -0.5149), (-0.4124, 0.201, -0.6804), (-0.3889, 0.204, -0.8187), (-0.3253, 0.1796, -0.9254), (-0.2243, 0.1215, -0.9961), (-0.09161, 0.02589, -1.035), (-0.1126, 0.1226, 0.9222), (-0.2315, 0.2442, 0.887), (-0.3417, 0.3555, 0.8134), (-0.4328, 0.4466, 0.6979), (-0.4884, 0.5028, 0.5399), (-0.4872, 0.5059, 0.3428), (-0.4268, 0.453, 0.1248), (-0.3642, 0.3938, -0.0847), (-0.3429, 0.369, -0.2836), (-0.3461, 0.366, -0.4731), (-0.3467, 0.3607, -0.6458), (-0.3219, 0.332, -0.794), (-0.2665, 0.2744, -0.9089), (-0.1808, 0.1835, -0.9859), (-0.06822, 0.05623, -1.03), (-0.08966, 0.148, 0.9273), (-0.187, 0.295, 0.8973), (-0.278, 0.431, 0.8279), (-0.3549, 0.5464, 0.7165), (-0.4071, 0.6291, 0.5649), (-0.4222, 0.6657, 0.3803), (-0.3926, 0.6492, 0.174), (-0.341, 0.6042, -0.03622), (-0.305, 0.5672, -0.2403), (-0.2898, 0.5409, -0.4356), (-0.2756, 0.5049, -0.6162), (-0.2474, 0.4449, -0.7721), (-0.1996, 0.3559, -0.8928), (-0.1304, 0.2353, -0.9754), (-0.04071, 0.08072, -1.025), (-0.0621, 0.1671, 0.9318), (-0.1322, 0.3328, 0.9052), (-0.1973, 0.4865, 0.8377), (-0.2525, 0.6192, 0.7272), (-0.2914, 0.7202, 0.5772), (-0.3077, 0.78, 0.3963), (-0.2972, 0.7937, 0.1964), (-0.2679, 0.7725, -0.01037), (-0.236, 0.7344, -0.2156), (-0.2114, 0.6875, -0.4137), (-0.1895, 0.6247, -0.5971), (-0.1625, 0.5371, -0.7551), (-0.1249, 0.4207, -0.8784), (-0.07462, 0.2753, -0.9652), (-0.01027, 0.09877, -1.019), (-0.03111, 0.1796, 0.9355), (-0.06973, 0.3572, 0.911), (-0.1047, 0.5224, 0.8445), (-0.1334, 0.6665, 0.7342), (-0.1534, 0.7799, 0.5843), (-0.1618, 0.855, 0.4037), (-0.1565, 0.8874, 0.2045), (-0.1403, 0.8821, -0.002176), (-0.1198, 0.8483, -0.2073), (-0.1004, 0.7912, -0.4045), (-0.0831, 0.7099, -0.5859), (-0.06488, 0.6012, -0.7423), (-0.04301, 0.465, -0.8661), (-0.01484, 0.3014, -0.9555), (0.02208, 0.1096, -1.014), (0.03698, 0.846, -0.4003), (0.04117, 0.7541, -0.5785), (0.04283, 0.6336, -0.732), (0.04739, 0.3117, -0.9461), (0.05524, 0.1127, -1.008)], [], [(3, 2, 12, 13), (479, 478, 20, 21), (4, 3, 13, 14), (9, 479, 21, 22), (5, 4, 14, 15), (480, 9, 22, 23), (6, 5, 15, 16), (481, 480, 23, 24), (7, 6, 16, 17), (0, 296, 10), (205, 481, 24), (8, 7, 17, 18), (1, 0, 10, 11), (477, 8, 18, 19), (2, 1, 11, 12), (478, 477, 19, 20), (12, 11, 26, 27), (20, 19, 34, 35), (13, 12, 27, 28), (21, 20, 35, 36), (14, 13, 28, 29), (22, 21, 36, 37), (15, 14, 29, 30), (23, 22, 37, 38), (16, 15, 30, 31), (24, 23, 38, 39), (17, 16, 31, 32), (10, 296, 25), (205, 24, 39), (18, 17, 32, 33), (11, 10, 25, 26), (19, 18, 33, 34), (31, 30, 45, 46), (39, 38, 53, 54), (32, 31, 46, 47), (25, 296, 40), (205, 39, 54), (33, 32, 47, 48), (26, 25, 40, 41), (34, 33, 48, 49), (27, 26, 41, 42), (35, 34, 49, 50), (28, 27, 42, 43), (36, 35, 50, 51), (29, 28, 43, 44), (37, 36, 51, 52), (30, 29, 44, 45), (38, 37, 52, 53), (50, 49, 64, 65), (43, 42, 57, 58), (51, 50, 65, 66), (44, 43, 58, 59), (52, 51, 66, 67), (45, 44, 59, 60), (53, 52, 67, 68), (46, 45, 60, 61), (54, 53, 68, 69), (47, 46, 61, 62), (40, 296, 55), (205, 54, 69), (48, 47, 62, 63), (41, 40, 55, 56), (49, 48, 63, 64), (42, 41, 56, 57), (69, 68, 83, 84), (62, 61, 76, 77), (55, 296, 70), (205, 69, 84), (63, 62, 77, 78), (56, 55, 70, 71), (64, 63, 78, 79), (57, 56, 71, 72), (65, 64, 79, 80), (58, 57, 72, 73), (66, 65, 80, 81), (59, 58, 73, 74), (67, 66, 81, 82), (60, 59, 74, 75), (68, 67, 82, 83), (61, 60, 75, 76), (73, 72, 87, 88), (81, 80, 95, 96), (74, 73, 88, 89), (82, 81, 96, 97), (75, 74, 89, 90), (83, 82, 97, 98), (76, 75, 90, 91), (84, 83, 98, 99), (77, 76, 91, 92), (70, 296, 85), (205, 84, 99), (78, 77, 92, 93), (71, 70, 85, 86), (79, 78, 93, 94), (72, 71, 86, 87), (80, 79, 94, 95), (92, 91, 106, 107), (85, 296, 100), (205, 99, 114), (93, 92, 107, 108), (86, 85, 100, 101), (94, 93, 108, 109), (87, 86, 101, 102), (95, 94, 109, 110), (88, 87, 102, 103), (96, 95, 110, 111), (89, 88, 103, 104), (97, 96, 111, 112), (90, 89, 104, 105), (98, 97, 112, 113), (91, 90, 105, 106), (99, 98, 113, 114), (111, 110, 125, 126), (104, 103, 118, 119), (112, 111, 126, 127), (105, 104, 119, 120), (113, 112, 127, 128), (106, 105, 120, 121), (114, 113, 128, 129), (107, 106, 121, 122), (100, 296, 115), (205, 114, 129), (108, 107, 122, 123), (101, 100, 115, 116), (109, 108, 123, 124), (102, 101, 116, 117), (110, 109, 124, 125), (103, 102, 117, 118), (205, 129, 144), (123, 122, 137, 138), (116, 115, 130, 131), (124, 123, 138, 139), (117, 116, 131, 132), (125, 124, 139, 140), (118, 117, 132, 133), (126, 125, 140, 141), (119, 118, 133, 134), (127, 126, 141, 142), (120, 119, 134, 135), (128, 127, 142, 143), (121, 120, 135, 136), (129, 128, 143, 144), (122, 121, 136, 137), (115, 296, 130), (142, 141, 156, 157), (135, 134, 149, 150), (143, 142, 157, 158), (136, 135, 150, 151), (144, 143, 158, 159), (137, 136, 151, 152), (130, 296, 145), (205, 144, 159), (138, 137, 152, 153), (131, 130, 145, 146), (139, 138, 153, 154), (132, 131, 146, 147), (140, 139, 154, 155), (133, 132, 147, 148), (141, 140, 155, 156), (134, 133, 148, 149), (146, 145, 160, 161), (154, 153, 168, 169), (147, 146, 161, 162), (155, 154, 169, 170), (148, 147, 162, 163), (156, 155, 170, 171), (149, 148, 163, 164), (157, 156, 171, 172), (150, 149, 164, 165), (158, 157, 172, 173), (151, 150, 165, 166), (159, 158, 173, 174), (152, 151, 166, 167), (145, 296, 160), (205, 159, 174), (153, 152, 167, 168), (165, 164, 179, 180), (173, 172, 187, 188), (166, 165, 180, 181), (174, 173, 188, 189), (167, 166, 181, 182), (160, 296, 175), (205, 174, 189), (168, 167, 182, 183), (161, 160, 175, 176), (169, 168, 183, 184), (162, 161, 176, 177), (170, 169, 184, 185), (163, 162, 177, 178), (171, 170, 185, 186), (164, 163, 178, 179), (172, 171, 186, 187), (184, 183, 198, 199), (177, 176, 191, 192), (185, 184, 199, 200), (178, 177, 192, 193), (186, 185, 200, 201), (179, 178, 193, 194), (187, 186, 201, 202), (180, 179, 194, 195), (188, 187, 202, 203), (181, 180, 195, 196), (189, 188, 203, 204), (182, 181, 196, 197), (175, 296, 190), (205, 189, 204), (183, 182, 197, 198), (176, 175, 190, 191), (203, 202, 218, 219), (196, 195, 211, 212), (204, 203, 219, 220), (197, 196, 212, 213), (190, 296, 206), (205, 204, 220), (198, 197, 213, 214), (191, 190, 206, 207), (199, 198, 214, 215), (192, 191, 207, 208), (200, 199, 215, 216), (193, 192, 208, 209), (201, 200, 216, 217), (194, 193, 209, 210), (202, 201, 217, 218), (195, 194, 210, 211), (208, 207, 222, 223), (216, 215, 230, 231), (209, 208, 223, 224), (217, 216, 231, 232), (210, 209, 224, 225), (218, 217, 232, 233), (211, 210, 225, 226), (219, 218, 233, 234), (212, 211, 226, 227), (220, 219, 234, 235), (213, 212, 227, 228), (206, 296, 221), (205, 220, 235), (214, 213, 228, 229), (207, 206, 221, 222), (215, 214, 229, 230), (227, 226, 241, 242), (235, 234, 249, 250), (228, 227, 242, 243), (221, 296, 236), (205, 235, 250), (229, 228, 243, 244), (222, 221, 236, 237), (230, 229, 244, 245), (223, 222, 237, 238), (231, 230, 245, 246), (224, 223, 238, 239), (232, 231, 246, 247), (225, 224, 239, 240), (233, 232, 247, 248), (226, 225, 240, 241), (234, 233, 248, 249), (246, 245, 260, 261), (239, 238, 253, 254), (247, 246, 261, 262), (240, 239, 254, 255), (248, 247, 262, 263), (241, 240, 255, 256), (249, 248, 263, 264), (242, 241, 256, 257), (250, 249, 264, 265), (243, 242, 257, 258), (236, 296, 251), (205, 250, 265), (244, 243, 258, 259), (237, 236, 251, 252), (245, 244, 259, 260), (238, 237, 252, 253), (265, 264, 279, 280), (258, 257, 272, 273), (251, 296, 266), (205, 265, 280), (259, 258, 273, 274), (252, 251, 266, 267), (260, 259, 274, 275), (253, 252, 267, 268), (261, 260, 275, 276), (254, 253, 268, 269), (262, 261, 276, 277), (255, 254, 269, 270), (263, 262, 277, 278), (256, 255, 270, 271), (264, 263, 278, 279), (257, 256, 271, 272), (277, 276, 291, 292), (270, 269, 284, 285), (278, 277, 292, 293), (271, 270, 285, 286), (279, 278, 293, 294), (272, 271, 286, 287), (280, 279, 294, 295), (273, 272, 287, 288), (266, 296, 281), (205, 280, 295), (274, 273, 288, 289), (267, 266, 281, 282), (275, 274, 289, 290), (268, 267, 282, 283), (276, 275, 290, 291), (269, 268, 283, 284), (281, 296, 297), (205, 295, 311), (289, 288, 304, 305), (282, 281, 297, 298), (290, 289, 305, 306), (283, 282, 298, 299), (291, 290, 306, 307), (284, 283, 299, 300), (292, 291, 307, 308), (285, 284, 300, 301), (293, 292, 308, 309), (286, 285, 301, 302), (294, 293, 309, 310), (287, 286, 302, 303), (295, 294, 310, 311), (288, 287, 303, 304), (301, 300, 315, 316), (309, 308, 323, 324), (302, 301, 316, 317), (310, 309, 324, 325), (303, 302, 317, 318), (311, 310, 325, 326), (304, 303, 318, 319), (297, 296, 312), (205, 311, 326), (305, 304, 319, 320), (298, 297, 312, 313), (306, 305, 320, 321), (299, 298, 313, 314), (307, 306, 321, 322), (300, 299, 314, 315), (308, 307, 322, 323), (320, 319, 334, 335), (313, 312, 327, 328), (321, 320, 335, 336), (314, 313, 328, 329), (322, 321, 336, 337), (315, 314, 329, 330), (323, 322, 337, 338), (316, 315, 330, 331), (324, 323, 338, 339), (317, 316, 331, 332), (325, 324, 339, 340), (318, 317, 332, 333), (326, 325, 340, 341), (319, 318, 333, 334), (312, 296, 327), (205, 326, 341), (339, 338, 353, 354), (332, 331, 346, 347), (340, 339, 354, 355), (333, 332, 347, 348), (341, 340, 355, 356), (334, 333, 348, 349), (327, 296, 342), (205, 341, 356), (335, 334, 349, 350), (328, 327, 342, 343), (336, 335, 350, 351), (329, 328, 343, 344), (337, 336, 351, 352), (330, 329, 344, 345), (338, 337, 352, 353), (331, 330, 345, 346), (343, 342, 357, 358), (351, 350, 365, 366), (344, 343, 358, 359), (352, 351, 366, 367), (345, 344, 359, 360), (353, 352, 367, 368), (346, 345, 360, 361), (354, 353, 368, 369), (347, 346, 361, 362), (355, 354, 369, 370), (348, 347, 362, 363), (356, 355, 370, 371), (349, 348, 363, 364), (342, 296, 357), (205, 356, 371), (350, 349, 364, 365), (362, 361, 376, 377), (370, 369, 384, 385), (363, 362, 377, 378), (371, 370, 385, 386), (364, 363, 378, 379), (357, 296, 372), (205, 371, 386), (365, 364, 379, 380), (358, 357, 372, 373), (366, 365, 380, 381), (359, 358, 373, 374), (367, 366, 381, 382), (360, 359, 374, 375), (368, 367, 382, 383), (361, 360, 375, 376), (369, 368, 383, 384), (381, 380, 395, 396), (374, 373, 388, 389), (382, 381, 396, 397), (375, 374, 389, 390), (383, 382, 397, 398), (376, 375, 390, 391), (384, 383, 398, 399), (377, 376, 391, 392), (385, 384, 399, 400), (378, 377, 392, 393), (386, 385, 400, 401), (379, 378, 393, 394), (372, 296, 387), (205, 386, 401), (380, 379, 394, 395), (373, 372, 387, 388), (400, 399, 414, 415), (393, 392, 407, 408), (401, 400, 415, 416), (394, 393, 408, 409), (387, 296, 402), (205, 401, 416), (395, 394, 409, 410), (388, 387, 402, 403), (396, 395, 410, 411), (389, 388, 403, 404), (397, 396, 411, 412), (390, 389, 404, 405), (398, 397, 412, 413), (391, 390, 405, 406), (399, 398, 413, 414), (392, 391, 406, 407), (412, 411, 426, 427), (405, 404, 419, 420), (413, 412, 427, 428), (406, 405, 420, 421), (414, 413, 428, 429), (407, 406, 421, 422), (415, 414, 429, 430), (408, 407, 422, 423), (416, 415, 430, 431), (409, 408, 423, 424), (402, 296, 417), (205, 416, 431), (410, 409, 424, 425), (403, 402, 417, 418), (411, 410, 425, 426), (404, 403, 418, 419), (431, 430, 445, 446), (424, 423, 438, 439), (417, 296, 432), (205, 431, 446), (425, 424, 439, 440), (418, 417, 432, 433), (426, 425, 440, 441), (419, 418, 433, 434), (427, 426, 441, 442), (420, 419, 434, 435), (428, 427, 442, 443), (421, 420, 435, 436), (429, 428, 443, 444), (422, 421, 436, 437), (430, 429, 444, 445), (423, 422, 437, 438), (435, 434, 449, 450), (443, 442, 457, 458), (436, 435, 450, 451), (444, 443, 458, 459), (437, 436, 451, 452), (445, 444, 459, 460), (438, 437, 452, 453), (446, 445, 460, 461), (439, 438, 453, 454), (432, 296, 447), (205, 446, 461), (440, 439, 454, 455), (433, 432, 447, 448), (441, 440, 455, 456), (434, 433, 448, 449), (442, 441, 456, 457), (454, 453, 468, 469), (447, 296, 462), (205, 461, 476), (455, 454, 469, 470), (448, 447, 462, 463), (456, 455, 470, 471), (449, 448, 463, 464), (457, 456, 471, 472), (450, 449, 464, 465), (458, 457, 472, 473), (451, 450, 465, 466), (459, 458, 473, 474), (452, 451, 466, 467), (460, 459, 474, 475), (453, 452, 467, 468), (461, 460, 475, 476), (473, 472, 478, 479), (466, 465, 3, 4), (474, 473, 479, 9), (467, 466, 4, 5), (475, 474, 9, 480), (468, 467, 5, 6), (476, 475, 480, 481), (469, 468, 6, 7), (462, 296, 0), (205, 476, 481), (470, 469, 7, 8), (463, 462, 0, 1), (471, 470, 8, 477), (464, 463, 1, 2), (472, 471, 477, 478), (465, 464, 2, 3)])
me_sphere_001.polygons.foreach_set('use_smooth', [True] * 512)
me_sphere_001.use_remesh_preserve_volume = False
me_sphere_001.use_remesh_preserve_attributes = False
me_sphere_001.use_mirror_vertex_groups = False
me_sphere_001.update()
me_sphere = bpy.data.meshes.new('Sphere')
me_sphere.from_pydata([(-0.005211, 0.188, 0.9463), (-0.005704, 0.3691, 0.9182), (-0.006108, 0.539, 0.85), (-0.005347, 0.6891, 0.7395), (-0.003001, 0.8106, 0.5896), (0.0003847, 0.8972, 0.4087), (0.003552, 0.9472, 0.2083), (0.005368, 0.9622, -0.0002551), (0.005562, 0.944, -0.2073), (0.01248, 0.5264, -0.8613), (0.0301, 0.185, 0.9454), (0.06403, 0.364, 0.9173), (0.09606, 0.5334, 0.8502), (0.1259, 0.6847, 0.7415), (0.1523, 0.8084, 0.5933), (0.1733, 0.8964, 0.413), (0.1865, 0.9453, 0.2122), (0.1908, 0.9562, 0.003254), (0.1862, 0.9318, -0.203), (0.1743, 0.8738, -0.3979), (0.157, 0.7827, -0.5743), (0.1364, 0.6593, -0.7259), (0.1146, 0.5057, -0.8482), (0.09392, 0.325, -0.9406), (0.07549, 0.121, -1.006), (0.06386, 0.1743, 0.9426), (0.1308, 0.3435, 0.9128), (0.1941, 0.5052, 0.8459), (0.2522, 0.6514, 0.7391), (0.3025, 0.7723, 0.5935), (0.3413, 0.8586, 0.4155), (0.3647, 0.9049, 0.2159), (0.3709, 0.9113, 0.007533), (0.3608, 0.8815, -0.1977), (0.337, 0.8195, -0.3906), (0.3024, 0.728, -0.5643), (0.2597, 0.6089, -0.7138), (0.2115, 0.464, -0.836), (0.1608, 0.2955, -0.9307), (0.1096, 0.1058, -1.0), (0.09442, 0.156, 0.9378), (0.1912, 0.3077, 0.9043), (0.2831, 0.454, 0.836), (0.3675, 0.588, 0.7303), (0.4406, 0.7004, 0.5878), (0.497, 0.7813, 0.4136), (0.5311, 0.8235, 0.2171), (0.5399, 0.8261, 0.01089), (0.5246, 0.7933, -0.1927), (0.4891, 0.731, -0.3837), (0.4379, 0.6436, -0.5554), (0.3742, 0.5338, -0.7034), (0.3015, 0.4031, -0.8257), (0.2229, 0.2527, -0.9225), (0.1414, 0.08374, -0.9959), (0.1204, 0.1312, 0.9317), (0.2425, 0.2589, 0.8931), (0.3586, 0.3828, 0.8217), (0.4657, 0.4976, 0.7159), (0.5593, 0.5955, 0.5763), (0.6327, 0.6669, 0.4065), (0.6783, 0.7037, 0.2145), (0.6915, 0.7037, 0.01162), (0.6733, 0.6709, -0.1899), (0.6282, 0.612, -0.3794), (0.562, 0.5329, -0.5498), (0.4793, 0.4368, -0.697), (0.384, 0.3252, -0.8193), (0.2799, 0.1981, -0.9174), (0.1705, 0.05561, -0.9932), (0.1408, 0.1019, 0.9256), (0.2827, 0.2007, 0.8815), (0.4175, 0.2969, 0.8062), (0.5424, 0.387, 0.6992), (0.6526, 0.465, 0.5614), (0.7411, 0.5225, 0.3957), (0.7989, 0.5517, 0.2082), (0.8194, 0.5495, 0.008751), (0.8021, 0.5189, -0.1909), (0.7514, 0.4667, -0.3797), (0.6735, 0.3995, -0.5496), (0.5743, 0.3208, -0.6963), (0.4587, 0.2321, -0.8184), (0.3315, 0.1329, -0.9167), (0.197, 0.02206, -0.9928), (0.1553, 0.06972, 0.9207), (0.311, 0.1366, 0.8718), (0.4586, 0.2021, 0.7927), (0.5953, 0.2639, 0.6838), (0.7172, 0.3177, 0.5465), (0.8174, 0.3572, 0.3835), (0.8869, 0.3758, 0.1995), (0.9172, 0.37, 0.002562), (0.9055, 0.3423, -0.1961), (0.8542, 0.2988, -0.385), (0.7692, 0.2458, -0.5552), (0.6572, 0.1875, -0.7018), (0.5245, 0.1253, -0.8234), (0.3771, 0.05813, -0.9206), (0.2203, -0.01646, -0.9951), (0.1637, 0.03611, 0.9173), (0.3272, 0.06986, 0.865), (0.4816, 0.1032, 0.7828), (0.6243, 0.1347, 0.672), (0.7524, 0.1618, 0.5344), (0.8603, 0.1799, 0.3727), (0.9394, 0.1843, 0.1905), (0.9806, 0.1725, -0.005323), (0.978, 0.1466, -0.2043), (0.9311, 0.112, -0.3943), (0.8442, 0.07468, -0.5657), (0.7241, 0.03893, -0.7127), (0.5786, 0.006153, -0.8335), (0.4149, -0.02532, -0.9286), (0.2397, -0.05945, -0.9995), (0.166, 0.002152, 0.9153), (0.3314, 0.002514, 0.8609), (0.4871, 0.003562, 0.7769), (0.6307, 0.004487, 0.6647), (0.7602, 0.003584, 0.5268), (0.8717, -0.001796, 0.3655), (0.9576, -0.01434, 0.1837), (1.009, -0.03487, -0.0125), (1.016, -0.06094, -0.2131), (0.9772, -0.08748, -0.4056), (0.8931, -0.1088, -0.5792), (0.7703, -0.1209, -0.7273), (0.6173, -0.1223, -0.8474), (0.4427, -0.1154, -0.9397), (0.2541, -0.1059, -1.006), (0.1622, -0.03123, 0.9143), (0.3239, -0.0636, 0.8591), (0.4758, -0.09415, 0.7743), (0.6161, -0.1233, 0.6619), (0.7434, -0.1521, 0.5243), (0.8549, -0.1816, 0.3633), (0.9443, -0.2124, 0.1811), (1.002, -0.2432, -0.01685), (1.019, -0.2709, -0.2206), (0.9886, -0.2905, -0.4169), (0.9109, -0.2966, -0.5941), (0.7908, -0.2851, -0.7442), (0.6367, -0.2547, -0.864), (0.4576, -0.2085, -0.953), (0.2622, -0.154, -1.013), (0.1525, -0.06313, 0.9141), (0.3049, -0.1268, 0.8588), (0.4483, -0.1876, 0.7745), (0.5814, -0.2456, 0.6631), (0.7033, -0.3011, 0.5266), (0.8116, -0.3538, 0.3662), (0.9007, -0.402, 0.1831), (0.9616, -0.4428, -0.01786), (0.9845, -0.4724, -0.2261), (0.9625, -0.4858, -0.4277), (0.8937, -0.478, -0.6096), (0.7816, -0.4446, -0.7628), (0.6332, -0.384, -0.8826), (0.4571, -0.2999, -0.9682), (0.2626, -0.2013, -1.022), (0.1371, -0.09262, 0.9144), (0.2748, -0.1852, 0.8598), (0.4049, -0.2741, 0.7767), (0.5266, -0.3588, 0.6671), (0.6392, -0.4388, 0.5323), (0.7404, -0.512, 0.3723), (0.8248, -0.5749, 0.1876), (0.8844, -0.6236, -0.01724), (0.9104, -0.654, -0.2311), (0.8962, -0.662, -0.439), (0.8389, -0.6424, -0.6265), (0.74, -0.5901, -0.7833), (0.6044, -0.5028, -0.9033), (0.4395, -0.3842, -0.9849), (0.2543, -0.2451, -1.031), (0.1165, -0.1187, 0.9152), (0.2343, -0.2371, 0.8616), (0.3462, -0.3508, 0.7802), (0.4517, -0.459, 0.6724), (0.55, -0.5598, 0.539), (0.639, -0.6496, 0.3788), (0.714, -0.7234, 0.1915), (0.7684, -0.7771, -0.01801), (0.7954, -0.8075, -0.2381), (0.7893, -0.8111, -0.4528), (0.7465, -0.7823, -0.6463), (0.6661, -0.7148, -0.8066), (0.5502, -0.6052, -0.9262), (0.4044, -0.4572, -1.003), (0.2371, -0.2832, -1.041), (0.09117, -0.1406, 0.9163), (0.1846, -0.2804, 0.8642), (0.2735, -0.4148, 0.7844), (0.3578, -0.5421, 0.6781), (0.4368, -0.6593, 0.5451), (0.5086, -0.7614, 0.3835), (0.5699, -0.8431, 0.1928), (0.6163, -0.9003, -0.02207), (0.6432, -0.9308, -0.2488), (0.6461, -0.9312, -0.4704), (0.6203, -0.8955, -0.6698), (0.5626, -0.8158, -0.8329), (0.4722, -0.6881, -0.9511), (0.3527, -0.5162, -1.022), (0.2115, -0.3138, -1.052), (0.05793, -0.1002, -1.047), (0.06209, -0.1573, 0.9179), (0.1272, -0.3136, 0.8675), (0.1893, -0.464, 0.7893), (0.2482, -0.6058, 0.684), (0.3037, -0.7352, 0.5507), (0.3546, -0.8466, 0.3869), (0.3992, -0.9346, 0.192), (0.4359, -0.9956, -0.02856), (0.4622, -1.027, -0.2622), (0.4744, -1.026, -0.4909), (0.4671, -0.984, -0.696), (0.4347, -0.8937, -0.8615), (0.3741, -0.7507, -0.9773), (0.2866, -0.5601, -1.042), (0.1783, -0.3364, -1.062), (0.03019, -0.1684, 0.9199), (0.06418, -0.3359, 0.8716), (0.0964, -0.4973, 0.7954), (0.1271, -0.6495, 0.6915), (0.1562, -0.7881, 0.5579), (0.1838, -0.9073, 0.3918), (0.2102, -1.002, 0.1925), (0.236, -1.068, -0.03433), (0.261, -1.102, -0.2755), (0.2822, -1.099, -0.5121), (0.2934, -1.051, -0.7232), (0.2877, -0.9496, -0.8905), (0.2598, -0.7932, -1.003), (0.2089, -0.5882, -1.061), (0.1392, -0.3503, -1.072), (-0.003438, -0.1737, 0.9225), (-0.00243, -0.3469, 0.877), (-0.002039, -0.5146, 0.8037), (-0.001658, -0.6738, 0.702), (-0.0007306, -0.8196, 0.5691), (0.001897, -0.9462, 0.4013), (0.008613, -1.048, 0.1977), (0.0225, -1.12, -0.03592), (0.04516, -1.157, -0.2857), (0.07444, -1.151, -0.531), (0.1042, -1.095, -0.7484), (0.1262, -0.9826, -0.9177), (0.1334, -0.8147, -1.028), (0.1226, -0.6001, -1.079), (0.09549, -0.3553, -1.081), (-0.03765, -0.173, 0.9258), (-0.07038, -0.3464, 0.8839), (-0.1029, -0.5158, 0.8144), (-0.1341, -0.6783, 0.7162), (-0.1628, -0.8293, 0.5852), (-0.1866, -0.9625, 0.4167), (-0.201, -1.071, 0.2092), (-0.2005, -1.148, -0.03144), (-0.1815, -1.186, -0.2904), (-0.1446, -1.177, -0.5449), (-0.09611, -1.112, -0.7691), (-0.04508, -0.9891, -0.9406), (-0.0007593, -0.8127, -1.048), (0.03086, -0.5941, -1.093), (0.04909, -0.3506, -1.088), (-0.07112, -0.1663, 0.9294), (-0.1371, -0.3339, 0.8916), (-0.2023, -0.4995, 0.8266), (-0.2653, -0.6608, 0.7325), (-0.3242, -0.8133, 0.6044), (-0.3752, -0.9502, 0.4362), (-0.4119, -1.063, 0.2257), (-0.4262, -1.143, -0.02123), (-0.4118, -1.18, -0.2887), (-0.3679, -1.166, -0.552), (-0.3003, -1.093, -0.7826), (-0.2194, -0.9629, -0.9566), (-0.1371, -0.7832, -1.062), (-0.06216, -0.5683, -1.103), (0.00206, -0.3355, -1.093), (-0.1024, -0.1532, 0.933), (-0.1995, -0.3088, 0.8992), (-0.2955, -0.4642, 0.8385), (-0.3888, -0.618, 0.7485), (-0.4766, -0.7659, 0.6233), (-0.554, -0.9009, 0.4562), (-0.6128, -1.013, 0.2442), (-0.6424, -1.093, -0.007027), (-0.6335, -1.127, -0.2808), (-0.5833, -1.107, -0.5507), (-0.4971, -1.03, -0.7865), (-0.3871, -0.8976, -0.9629), (-0.268, -0.7225, -1.069), (-0.1515, -0.5208, -1.108), (-0.04311, -0.3093, -1.096), (-0.005849, 0.00254, 0.9392), (-0.1299, -0.1338, 0.9363), (-0.2545, -0.2708, 0.9058), (-0.3777, -0.4091, 0.8485), (-0.4974, -0.5477, 0.7615), (-0.6106, -0.6831, 0.6389), (-0.7114, -0.8083, 0.4734), (-0.7901, -0.9134, 0.2617), (-0.8337, -0.9867, 0.009024), (-0.8305, -1.016, -0.2676), (-0.7752, -0.9927, -0.5408), (-0.6726, -0.915, -0.7793), (-0.5367, -0.7892, -0.9576), (-0.3848, -0.6289, -1.065), (-0.2313, -0.4515, -1.106), (-0.08361, -0.2723, -1.095), (-0.1525, -0.1084, 0.9388), (-0.2994, -0.2206, 0.9108), (-0.4444, -0.3348, 0.8555), (-0.5852, -0.4506, 0.7702), (-0.7182, -0.5648, 0.6491), (-0.8372, -0.6714, 0.4853), (-0.9314, -0.7611, 0.2754), (-0.9864, -0.8227, 0.02435), (-0.988, -0.8448, -0.2512), (-0.929, -0.8203, -0.5236), (-0.8136, -0.7492, -0.7616), (-0.6572, -0.6394, -0.9404), (-0.4793, -0.5052, -1.05), (-0.2963, -0.3631, -1.094), (-0.1168, -0.2263, -1.089), (-0.1692, -0.07791, 0.9406), (-0.3325, -0.1597, 0.9138), (-0.4931, -0.2439, 0.859), (-0.6485, -0.33, 0.7736), (-0.7947, -0.4156, 0.6525), (-0.9252, -0.4956, 0.4898), (-1.029, -0.5626, 0.2826), (-1.091, -0.6072, 0.03546), (-1.096, -0.6204, -0.2354), (-1.035, -0.5976, -0.5033), (-0.9114, -0.5403, -0.7377), (-0.7415, -0.4566, -0.9151), (-0.5462, -0.3592, -1.026), (-0.3429, -0.2619, -1.076), (-0.1407, -0.1746, -1.079), (-0.1795, -0.04337, 0.9415), (-0.3526, -0.09056, 0.9148), (-0.5223, -0.14, 0.8589), (-0.6854, -0.1916, 0.7715), (-0.8379, -0.2434, 0.6486), (-0.973, -0.292, 0.4857), (-1.08, -0.3319, 0.281), (-1.144, -0.3567, 0.03899), (-1.15, -0.361, -0.225), (-1.089, -0.3429, -0.4857), (-0.9629, -0.3055, -0.7141), (-0.7874, -0.2556, -0.8882), (-0.5839, -0.2025, -1.0), (-0.3698, -0.1555, -1.055), (-0.1548, -0.1211, -1.067), (-0.183, -0.006304, 0.9416), (-0.3593, -0.01629, 0.9141), (-0.5314, -0.02851, 0.8559), (-0.6957, -0.04328, 0.765), (-0.8474, -0.05979, 0.6387), (-0.9799, -0.07608, 0.4741), (-1.083, -0.08903, 0.271), (-1.145, -0.09519, 0.0343), (-1.15, -0.09247, -0.2218), (-1.091, -0.08184, -0.4741), (-0.9682, -0.06732, -0.6958), (-0.7958, -0.05418, -0.8661), (-0.5934, -0.04748, -0.9779), (-0.378, -0.05156, -1.037), (-0.1595, -0.0693, -1.057), (-0.1799, 0.03153, 0.9416), (-0.3527, 0.05935, 0.9129), (-0.5208, 0.0845, 0.8519), (-0.6796, 0.1057, 0.7567), (-0.8238, 0.1225, 0.6258), (-0.9467, 0.1349, 0.4584), (-1.04, 0.1442, 0.2561), (-1.094, 0.152, 0.02462), (-1.097, 0.1581, -0.2232), (-1.042, 0.1598, -0.467), (-0.929, 0.1521, -0.6824), (-0.7681, 0.1311, -0.8498), (-0.5761, 0.09505, -0.9618), (-0.3687, 0.04401, -1.024), (-0.1556, -0.02166, -1.049), (-0.1702, 0.06821, 0.9418), (-0.3331, 0.1323, 0.9123), (-0.4907, 0.1926, 0.8486), (-0.6377, 0.2464, 0.749), (-0.7681, 0.2914, 0.6132), (-0.8757, 0.3263, 0.4426), (-0.9539, 0.351, 0.2409), (-0.9964, 0.3665, 0.01479), (-0.9963, 0.3721, -0.2244), (-0.9475, 0.3643, -0.4596), (-0.8488, 0.338, -0.6695), (-0.7066, 0.2892, -0.8354), (-0.5337, 0.2181, -0.949), (-0.3428, 0.1275, -1.015), (-0.1435, 0.02028, -1.044), (-0.1541, 0.1019, 0.9425), (-0.3009, 0.1989, 0.9125), (-0.4419, 0.2903, 0.8465), (-0.5714, 0.3716, 0.7428), (-0.6833, 0.439, 0.6024), (-0.7719, 0.4897, 0.4289), (-0.8329, 0.5235, 0.2281), (-0.863, 0.5416, 0.007697), (-0.8592, 0.5439, -0.2226), (-0.8175, 0.5274, -0.449), (-0.7358, 0.4866, -0.6536), (-0.6171, 0.4171, -0.819), (-0.4692, 0.3193, -0.9356), (-0.3019, 0.1972, -1.006), (-0.1239, 0.05576, -1.04), (-0.1322, 0.1311, 0.9434), (-0.2571, 0.2564, 0.9133), (-0.3761, 0.3737, 0.8455), (-0.4838, 0.4772, 0.7383), (-0.5743, 0.5616, 0.594), (-0.643, 0.6235, 0.4181), (-0.6874, 0.6627, 0.2184), (-0.7067, 0.6809, 0.003312), (-0.7002, 0.6791, -0.2186), (-0.666, 0.6548, -0.4365), (-0.6018, 0.6026, -0.6357), (-0.5077, 0.5175, -0.8004), (-0.3879, 0.3997, -0.9203), (-0.249, 0.2534, -0.9956), (-0.09792, 0.08459, -1.035), (-0.1052, 0.1548, 0.9444), (-0.2034, 0.3028, 0.9144), (-0.2963, 0.4408, 0.8453), (-0.3791, 0.5618, 0.7354), (-0.447, 0.6593, 0.5881), (-0.4966, 0.7296, 0.4103), (-0.5267, 0.7727, 0.2114), (-0.5378, 0.7909, 0.0004228), (-0.5306, 0.7854, -0.2148), (-0.5043, 0.7542, -0.4253), (-0.4566, 0.6921, -0.619), (-0.3865, 0.5944, -0.7821), (-0.2954, 0.4609, -0.9043), (-0.1872, 0.2962, -0.9845), (-0.06715, 0.1067, -1.03), (-0.07421, 0.1724, 0.9453), (-0.142, 0.3375, 0.9157), (-0.2058, 0.4911, 0.8461), (-0.2619, 0.6254, 0.7347), (-0.3067, 0.7333, 0.5853), (-0.3383, 0.8105, 0.406), (-0.3562, 0.857, 0.2073), (-0.3617, 0.8752, -0.001472), (-0.3556, 0.8664, -0.2122), (-0.3374, 0.8286, -0.4169), (-0.3055, 0.7572, -0.6054), (-0.2583, 0.6487, -0.7659), (-0.1957, 0.5033, -0.889), (-0.1195, 0.3254, -0.9732), (-0.03306, 0.1217, -1.024), (-0.04046, 0.1836, 0.946), (-0.07528, 0.3598, 0.9172), (-0.108, 0.5242, 0.8479), (-0.136, 0.6683, 0.7363), (-0.1575, 0.7842, 0.5861), (-0.1715, 0.867, 0.4057), (-0.1787, 0.9161, 0.2062), (-0.18, 0.9335, -0.001888), (-0.1763, 0.9207, -0.2101), (-0.167, 0.876, -0.4105), (-0.1509, 0.7961, -0.5943), (-0.1263, 0.6789, -0.7517), (-0.09208, 0.5255, -0.8748), (-0.04844, 0.3402, -0.962), (0.002977, 0.1292, -1.018), (0.004834, 0.8922, -0.4046), (0.004588, 0.8053, -0.5843), (0.00657, 0.6828, -0.7386), (0.02352, 0.3401, -0.9512), (0.0396, 0.1289, -1.012)], [], [(3, 2, 12, 13), (479, 478, 20, 21), (4, 3, 13, 14), (9, 479, 21, 22), (5, 4, 14, 15), (480, 9, 22, 23), (6, 5, 15, 16), (481, 480, 23, 24), (7, 6, 16, 17), (0, 296, 10), (205, 481, 24), (8, 7, 17, 18), (1, 0, 10, 11), (477, 8, 18, 19), (2, 1, 11, 12), (478, 477, 19, 20), (12, 11, 26, 27), (20, 19, 34, 35), (13, 12, 27, 28), (21, 20, 35, 36), (14, 13, 28, 29), (22, 21, 36, 37), (15, 14, 29, 30), (23, 22, 37, 38), (16, 15, 30, 31), (24, 23, 38, 39), (17, 16, 31, 32), (10, 296, 25), (205, 24, 39), (18, 17, 32, 33), (11, 10, 25, 26), (19, 18, 33, 34), (31, 30, 45, 46), (39, 38, 53, 54), (32, 31, 46, 47), (25, 296, 40), (205, 39, 54), (33, 32, 47, 48), (26, 25, 40, 41), (34, 33, 48, 49), (27, 26, 41, 42), (35, 34, 49, 50), (28, 27, 42, 43), (36, 35, 50, 51), (29, 28, 43, 44), (37, 36, 51, 52), (30, 29, 44, 45), (38, 37, 52, 53), (50, 49, 64, 65), (43, 42, 57, 58), (51, 50, 65, 66), (44, 43, 58, 59), (52, 51, 66, 67), (45, 44, 59, 60), (53, 52, 67, 68), (46, 45, 60, 61), (54, 53, 68, 69), (47, 46, 61, 62), (40, 296, 55), (205, 54, 69), (48, 47, 62, 63), (41, 40, 55, 56), (49, 48, 63, 64), (42, 41, 56, 57), (69, 68, 83, 84), (62, 61, 76, 77), (55, 296, 70), (205, 69, 84), (63, 62, 77, 78), (56, 55, 70, 71), (64, 63, 78, 79), (57, 56, 71, 72), (65, 64, 79, 80), (58, 57, 72, 73), (66, 65, 80, 81), (59, 58, 73, 74), (67, 66, 81, 82), (60, 59, 74, 75), (68, 67, 82, 83), (61, 60, 75, 76), (73, 72, 87, 88), (81, 80, 95, 96), (74, 73, 88, 89), (82, 81, 96, 97), (75, 74, 89, 90), (83, 82, 97, 98), (76, 75, 90, 91), (84, 83, 98, 99), (77, 76, 91, 92), (70, 296, 85), (205, 84, 99), (78, 77, 92, 93), (71, 70, 85, 86), (79, 78, 93, 94), (72, 71, 86, 87), (80, 79, 94, 95), (92, 91, 106, 107), (85, 296, 100), (205, 99, 114), (93, 92, 107, 108), (86, 85, 100, 101), (94, 93, 108, 109), (87, 86, 101, 102), (95, 94, 109, 110), (88, 87, 102, 103), (96, 95, 110, 111), (89, 88, 103, 104), (97, 96, 111, 112), (90, 89, 104, 105), (98, 97, 112, 113), (91, 90, 105, 106), (99, 98, 113, 114), (111, 110, 125, 126), (104, 103, 118, 119), (112, 111, 126, 127), (105, 104, 119, 120), (113, 112, 127, 128), (106, 105, 120, 121), (114, 113, 128, 129), (107, 106, 121, 122), (100, 296, 115), (205, 114, 129), (108, 107, 122, 123), (101, 100, 115, 116), (109, 108, 123, 124), (102, 101, 116, 117), (110, 109, 124, 125), (103, 102, 117, 118), (205, 129, 144), (123, 122, 137, 138), (116, 115, 130, 131), (124, 123, 138, 139), (117, 116, 131, 132), (125, 124, 139, 140), (118, 117, 132, 133), (126, 125, 140, 141), (119, 118, 133, 134), (127, 126, 141, 142), (120, 119, 134, 135), (128, 127, 142, 143), (121, 120, 135, 136), (129, 128, 143, 144), (122, 121, 136, 137), (115, 296, 130), (142, 141, 156, 157), (135, 134, 149, 150), (143, 142, 157, 158), (136, 135, 150, 151), (144, 143, 158, 159), (137, 136, 151, 152), (130, 296, 145), (205, 144, 159), (138, 137, 152, 153), (131, 130, 145, 146), (139, 138, 153, 154), (132, 131, 146, 147), (140, 139, 154, 155), (133, 132, 147, 148), (141, 140, 155, 156), (134, 133, 148, 149), (146, 145, 160, 161), (154, 153, 168, 169), (147, 146, 161, 162), (155, 154, 169, 170), (148, 147, 162, 163), (156, 155, 170, 171), (149, 148, 163, 164), (157, 156, 171, 172), (150, 149, 164, 165), (158, 157, 172, 173), (151, 150, 165, 166), (159, 158, 173, 174), (152, 151, 166, 167), (145, 296, 160), (205, 159, 174), (153, 152, 167, 168), (165, 164, 179, 180), (173, 172, 187, 188), (166, 165, 180, 181), (174, 173, 188, 189), (167, 166, 181, 182), (160, 296, 175), (205, 174, 189), (168, 167, 182, 183), (161, 160, 175, 176), (169, 168, 183, 184), (162, 161, 176, 177), (170, 169, 184, 185), (163, 162, 177, 178), (171, 170, 185, 186), (164, 163, 178, 179), (172, 171, 186, 187), (184, 183, 198, 199), (177, 176, 191, 192), (185, 184, 199, 200), (178, 177, 192, 193), (186, 185, 200, 201), (179, 178, 193, 194), (187, 186, 201, 202), (180, 179, 194, 195), (188, 187, 202, 203), (181, 180, 195, 196), (189, 188, 203, 204), (182, 181, 196, 197), (175, 296, 190), (205, 189, 204), (183, 182, 197, 198), (176, 175, 190, 191), (203, 202, 218, 219), (196, 195, 211, 212), (204, 203, 219, 220), (197, 196, 212, 213), (190, 296, 206), (205, 204, 220), (198, 197, 213, 214), (191, 190, 206, 207), (199, 198, 214, 215), (192, 191, 207, 208), (200, 199, 215, 216), (193, 192, 208, 209), (201, 200, 216, 217), (194, 193, 209, 210), (202, 201, 217, 218), (195, 194, 210, 211), (208, 207, 222, 223), (216, 215, 230, 231), (209, 208, 223, 224), (217, 216, 231, 232), (210, 209, 224, 225), (218, 217, 232, 233), (211, 210, 225, 226), (219, 218, 233, 234), (212, 211, 226, 227), (220, 219, 234, 235), (213, 212, 227, 228), (206, 296, 221), (205, 220, 235), (214, 213, 228, 229), (207, 206, 221, 222), (215, 214, 229, 230), (227, 226, 241, 242), (235, 234, 249, 250), (228, 227, 242, 243), (221, 296, 236), (205, 235, 250), (229, 228, 243, 244), (222, 221, 236, 237), (230, 229, 244, 245), (223, 222, 237, 238), (231, 230, 245, 246), (224, 223, 238, 239), (232, 231, 246, 247), (225, 224, 239, 240), (233, 232, 247, 248), (226, 225, 240, 241), (234, 233, 248, 249), (246, 245, 260, 261), (239, 238, 253, 254), (247, 246, 261, 262), (240, 239, 254, 255), (248, 247, 262, 263), (241, 240, 255, 256), (249, 248, 263, 264), (242, 241, 256, 257), (250, 249, 264, 265), (243, 242, 257, 258), (236, 296, 251), (205, 250, 265), (244, 243, 258, 259), (237, 236, 251, 252), (245, 244, 259, 260), (238, 237, 252, 253), (265, 264, 279, 280), (258, 257, 272, 273), (251, 296, 266), (205, 265, 280), (259, 258, 273, 274), (252, 251, 266, 267), (260, 259, 274, 275), (253, 252, 267, 268), (261, 260, 275, 276), (254, 253, 268, 269), (262, 261, 276, 277), (255, 254, 269, 270), (263, 262, 277, 278), (256, 255, 270, 271), (264, 263, 278, 279), (257, 256, 271, 272), (277, 276, 291, 292), (270, 269, 284, 285), (278, 277, 292, 293), (271, 270, 285, 286), (279, 278, 293, 294), (272, 271, 286, 287), (280, 279, 294, 295), (273, 272, 287, 288), (266, 296, 281), (205, 280, 295), (274, 273, 288, 289), (267, 266, 281, 282), (275, 274, 289, 290), (268, 267, 282, 283), (276, 275, 290, 291), (269, 268, 283, 284), (281, 296, 297), (205, 295, 311), (289, 288, 304, 305), (282, 281, 297, 298), (290, 289, 305, 306), (283, 282, 298, 299), (291, 290, 306, 307), (284, 283, 299, 300), (292, 291, 307, 308), (285, 284, 300, 301), (293, 292, 308, 309), (286, 285, 301, 302), (294, 293, 309, 310), (287, 286, 302, 303), (295, 294, 310, 311), (288, 287, 303, 304), (301, 300, 315, 316), (309, 308, 323, 324), (302, 301, 316, 317), (310, 309, 324, 325), (303, 302, 317, 318), (311, 310, 325, 326), (304, 303, 318, 319), (297, 296, 312), (205, 311, 326), (305, 304, 319, 320), (298, 297, 312, 313), (306, 305, 320, 321), (299, 298, 313, 314), (307, 306, 321, 322), (300, 299, 314, 315), (308, 307, 322, 323), (320, 319, 334, 335), (313, 312, 327, 328), (321, 320, 335, 336), (314, 313, 328, 329), (322, 321, 336, 337), (315, 314, 329, 330), (323, 322, 337, 338), (316, 315, 330, 331), (324, 323, 338, 339), (317, 316, 331, 332), (325, 324, 339, 340), (318, 317, 332, 333), (326, 325, 340, 341), (319, 318, 333, 334), (312, 296, 327), (205, 326, 341), (339, 338, 353, 354), (332, 331, 346, 347), (340, 339, 354, 355), (333, 332, 347, 348), (341, 340, 355, 356), (334, 333, 348, 349), (327, 296, 342), (205, 341, 356), (335, 334, 349, 350), (328, 327, 342, 343), (336, 335, 350, 351), (329, 328, 343, 344), (337, 336, 351, 352), (330, 329, 344, 345), (338, 337, 352, 353), (331, 330, 345, 346), (343, 342, 357, 358), (351, 350, 365, 366), (344, 343, 358, 359), (352, 351, 366, 367), (345, 344, 359, 360), (353, 352, 367, 368), (346, 345, 360, 361), (354, 353, 368, 369), (347, 346, 361, 362), (355, 354, 369, 370), (348, 347, 362, 363), (356, 355, 370, 371), (349, 348, 363, 364), (342, 296, 357), (205, 356, 371), (350, 349, 364, 365), (362, 361, 376, 377), (370, 369, 384, 385), (363, 362, 377, 378), (371, 370, 385, 386), (364, 363, 378, 379), (357, 296, 372), (205, 371, 386), (365, 364, 379, 380), (358, 357, 372, 373), (366, 365, 380, 381), (359, 358, 373, 374), (367, 366, 381, 382), (360, 359, 374, 375), (368, 367, 382, 383), (361, 360, 375, 376), (369, 368, 383, 384), (381, 380, 395, 396), (374, 373, 388, 389), (382, 381, 396, 397), (375, 374, 389, 390), (383, 382, 397, 398), (376, 375, 390, 391), (384, 383, 398, 399), (377, 376, 391, 392), (385, 384, 399, 400), (378, 377, 392, 393), (386, 385, 400, 401), (379, 378, 393, 394), (372, 296, 387), (205, 386, 401), (380, 379, 394, 395), (373, 372, 387, 388), (400, 399, 414, 415), (393, 392, 407, 408), (401, 400, 415, 416), (394, 393, 408, 409), (387, 296, 402), (205, 401, 416), (395, 394, 409, 410), (388, 387, 402, 403), (396, 395, 410, 411), (389, 388, 403, 404), (397, 396, 411, 412), (390, 389, 404, 405), (398, 397, 412, 413), (391, 390, 405, 406), (399, 398, 413, 414), (392, 391, 406, 407), (412, 411, 426, 427), (405, 404, 419, 420), (413, 412, 427, 428), (406, 405, 420, 421), (414, 413, 428, 429), (407, 406, 421, 422), (415, 414, 429, 430), (408, 407, 422, 423), (416, 415, 430, 431), (409, 408, 423, 424), (402, 296, 417), (205, 416, 431), (410, 409, 424, 425), (403, 402, 417, 418), (411, 410, 425, 426), (404, 403, 418, 419), (431, 430, 445, 446), (424, 423, 438, 439), (417, 296, 432), (205, 431, 446), (425, 424, 439, 440), (418, 417, 432, 433), (426, 425, 440, 441), (419, 418, 433, 434), (427, 426, 441, 442), (420, 419, 434, 435), (428, 427, 442, 443), (421, 420, 435, 436), (429, 428, 443, 444), (422, 421, 436, 437), (430, 429, 444, 445), (423, 422, 437, 438), (435, 434, 449, 450), (443, 442, 457, 458), (436, 435, 450, 451), (444, 443, 458, 459), (437, 436, 451, 452), (445, 444, 459, 460), (438, 437, 452, 453), (446, 445, 460, 461), (439, 438, 453, 454), (432, 296, 447), (205, 446, 461), (440, 439, 454, 455), (433, 432, 447, 448), (441, 440, 455, 456), (434, 433, 448, 449), (442, 441, 456, 457), (454, 453, 468, 469), (447, 296, 462), (205, 461, 476), (455, 454, 469, 470), (448, 447, 462, 463), (456, 455, 470, 471), (449, 448, 463, 464), (457, 456, 471, 472), (450, 449, 464, 465), (458, 457, 472, 473), (451, 450, 465, 466), (459, 458, 473, 474), (452, 451, 466, 467), (460, 459, 474, 475), (453, 452, 467, 468), (461, 460, 475, 476), (473, 472, 478, 479), (466, 465, 3, 4), (474, 473, 479, 9), (467, 466, 4, 5), (475, 474, 9, 480), (468, 467, 5, 6), (476, 475, 480, 481), (469, 468, 6, 7), (462, 296, 0), (205, 476, 481), (470, 469, 7, 8), (463, 462, 0, 1), (471, 470, 8, 477), (464, 463, 1, 2), (472, 471, 477, 478), (465, 464, 2, 3)])
me_sphere.polygons.foreach_set('use_smooth', [True] * 512)
me_sphere.use_remesh_preserve_volume = False
me_sphere.use_remesh_preserve_attributes = False
me_sphere.use_mirror_vertex_groups = False
me_sphere.update()

# ---- objects
ob_sphere_002 = bpy.data.objects.new('Sphere.002', me_sphere_002)
ob_sphere_001 = bpy.data.objects.new('Sphere.001', me_sphere_001)
ob_sphere = bpy.data.objects.new('Sphere', me_sphere)

# ---- transforms, parenting, visibility, modifiers, constraints
ob_sphere_002.location = (-5.131, 0.0, 0.0)
ob_sphere_002.scale = (1.495, 1.495, 1.495)
ob_sphere_002.lineart.crease_threshold = 0.0
ob_sphere_001.location = (4.14, 0.1879, 0.2162)
ob_sphere_001.scale = (1.495, 1.495, 1.495)
ob_sphere_001.lineart.crease_threshold = 0.0
ob_sphere.location = (0.0, 0.0, 0.0)
ob_sphere.scale = (1.495, 1.495, 1.495)
ob_sphere.lineart.crease_threshold = 0.0

# ---- collection membership
col_collection_1.objects.link(ob_sphere_002)
col_collection_1.objects.link(ob_sphere_001)
col_collection_1.objects.link(ob_sphere)

# ---- scene / render settings (as saved in the file)
scene.frame_start = 1; scene.frame_end = 250; scene.frame_set(1)
scene.render.engine = 'BLENDER_EEVEE_NEXT'
scene.render.resolution_percentage = 50
scene.render.dither_intensity = 0.0
scene.cycles.use_denoising = False
scene.cycles.samples = 128
scene.cycles.sampling_pattern = 'TABULATED_SOBOL'
scene.cycles.use_adaptive_sampling = False
scene.cycles.use_light_tree = False
scene.cycles.blur_glossy = 0.0
scene.cycles.sample_clamp_indirect = 0.0
scene.view_settings.view_transform = 'Standard'
bpy.context.view_layer.update()

# ---- added for rendering (the .blend has no active camera and no usable light): camera, sun
cam_auto = bpy.data.cameras.new('AutoCamera')
cam_auto.lens = 50.0
cam_auto.sensor_width = 36.0
cam_auto.clip_end = 1000.0
ob_auto_camera = bpy.data.objects.new('AutoCamera', cam_auto)
scene.collection.objects.link(ob_auto_camera)
ob_auto_camera.location = (11.5674, -14.535, 9.66275)
ob_auto_camera.rotation_euler = (1.09748, -7.21219e-08, 0.694738)
scene.camera = ob_auto_camera
light_auto_sun = bpy.data.lights.new('AutoSun', 'SUN')
light_auto_sun.energy = 3.0
light_auto_sun.angle = 0.0523599
ob_auto_sun = bpy.data.objects.new('AutoSun', light_auto_sun)
scene.collection.objects.link(ob_auto_sun)
ob_auto_sun.rotation_euler = (0.872665, 0.174533, 0.523599)
bpy.context.view_layer.update()
